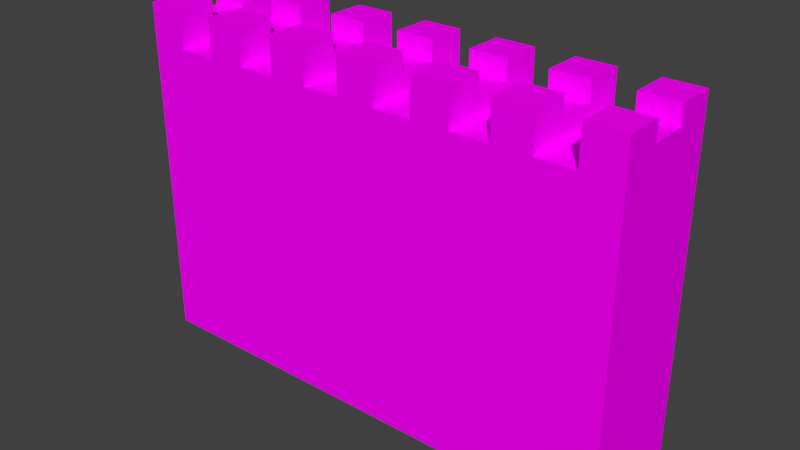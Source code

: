 # Source: Wall.blend  (saved by Blender 2.80.75; exported with 4.5.12 LTS)
import bpy
from mathutils import Matrix  # noqa: F401  (used for matrix-valued properties, if any)

bpy.ops.wm.read_factory_settings(use_empty=True)
scene = bpy.context.scene
scene.name = 'Scene'

# ---- images (referenced by path relative to the original .blend; pixels are not part of the script)
import os
ASSET_DIR = os.environ.get("B2B_ASSET_DIR", "")  # directory of the original .blend (textures are referenced by path, not embedded)
HERE = os.path.dirname(os.path.abspath(__file__))  # packed textures are extracted next to this script under _unpacked/

def load_image(name, relpath, width, height, colorspace="sRGB"):
    """Load a texture the original file referenced (path relative to the .blend, or extracted next to this script)."""
    p = next((c for c in (os.path.join(HERE, relpath), os.path.join(ASSET_DIR, relpath)) if relpath and os.path.exists(c)), "")
    if p:
        img = bpy.data.images.load(p, check_existing=True)
        img.name = name
    else:  # same state as the original file: an image datablock whose file is absent (Cycles renders it pink)
        img = bpy.data.images.new(name, width, height)
        img.source = "FILE"
        img.filepath = "//" + (relpath or name)
    img.colorspace_settings.name = colorspace
    return img
img_wall_png_001 = load_image('Wall.png.001', 'Wall.png', 1024, 1024, 'sRGB')

# ---- materials (node trees are filled in below, after node groups)
mat_palette_001 = bpy.data.materials.new('palette.001')
mat_palette_001.diffuse_color = (1.0, 1.0, 1.0, 1.0)
mat_palette_001.roughness = 1.0
mat_palette_001.specular_intensity = 0.0

# ---- material node trees
mat_palette_001.use_nodes = True; mat_palette_001.node_tree.nodes.clear()
_N = mat_palette_001.node_tree.nodes; _L = mat_palette_001.node_tree.links
n0 = _N.new('ShaderNodeOutputMaterial'); n0.name = 'Material Output'; n0.location = (300, 300)
n1 = _N.new('ShaderNodeBsdfPrincipled'); n1.name = 'Principled BSDF'; n1.location = (10, 300)
n1.distribution = 'GGX'
n1.subsurface_method = 'BURLEY'
n1.inputs[2].default_value = 1.0
n1.inputs[3].default_value = 1.45
n1.inputs[13].default_value = 0.0
n1.inputs[27].default_value = (0.0, 0.0, 0.0, 1.0)
n1.inputs[28].default_value = 1.0
n2 = _N.new('ShaderNodeTexImage'); n2.name = 'Image Texture'; n2.location = (-300, 600)
n2.image = img_wall_png_001
_L.new(n1.outputs[0], n0.inputs[0])
_L.new(n2.outputs[0], n1.inputs[0])
n0.is_active_output = True

# ---- world
world_world = bpy.data.worlds.new('World'); scene.world = world_world
world_world.color = (0.05088, 0.05088, 0.05088)
world_world.use_sun_shadow = False
world_world.sun_shadow_jitter_overblur = 0.0

# ---- meshes
me_wall_001 = bpy.data.meshes.new('Wall.001')
me_wall_001.from_pydata([(-1.3, 0.1, -0.2), (-1.3, 0.0, -0.3), (-1.3, 0.0, 0.3), (-1.3, 0.1, -0.3), (-1.3, 0.3, -0.2), (-1.3, 0.3, -0.3), (-1.3, 0.4, 8.941e-08), (-1.3, 0.4, -0.2), (-1.3, 0.5, 0.3), (-1.3, 0.5, 0.2), (-1.3, 0.5, 8.941e-08), (-1.3, 0.5, -0.2), (-1.3, 0.6, 0.3), (-1.3, 0.6, 0.2), (-1.3, 0.8, 0.1), (-1.3, 0.8, -0.1), (-1.3, 0.9, 0.1), (-1.3, 0.9, -0.1), (-1.3, 1.0, -0.1), (-1.3, 1.0, -0.3), (-1.3, 1.1, -0.1), (-1.3, 1.1, -0.3), (-1.3, 1.3, 8.941e-08), (-1.3, 1.3, -0.2), (-1.3, 1.4, 8.941e-08), (-1.3, 1.4, -0.2), (-1.3, 1.7, 0.1), (-1.3, 1.7, -0.1), (-1.3, 1.8, 0.3), (-1.3, 1.8, 0.1), (-1.3, 1.8, -0.1), (-1.3, 1.8, -0.3), (-0.9, 1.7, 0.1), (-0.9, 1.6, -0.3), (-0.9, 1.6, 0.3), (-0.9, 1.7, -0.1), (-0.9, 1.8, 0.3), (-0.9, 1.8, 0.1), (-0.9, 1.8, -0.1), (-0.9, 1.8, -0.3), (-0.5, 1.7, 0.1), (-0.5, 1.6, -0.3), (-0.5, 1.6, 0.3), (-0.5, 1.7, -0.1), (-0.5, 1.8, 0.3), (-0.5, 1.8, 0.1), (-0.5, 1.8, -0.1), (-0.5, 1.8, -0.3), (-0.1, 1.7, 0.1), (-0.1, 1.6, -0.3), (-0.1, 1.6, 0.3), (-0.1, 1.7, -0.1), (-0.1, 1.8, 0.3), (-0.1, 1.8, 0.1), (-0.1, 1.8, -0.1), (-0.1, 1.8, -0.3), (0.3, 1.7, 0.1), (0.3, 1.6, -0.3), (0.3, 1.6, 0.3), (0.3, 1.7, -0.1), (0.3, 1.8, 0.3), (0.3, 1.8, 0.1), (0.3, 1.8, -0.1), (0.3, 1.8, -0.3), (0.7, 1.7, 0.1), (0.7, 1.6, -0.3), (0.7, 1.6, 0.3), (0.7, 1.7, -0.1), (0.7, 1.8, 0.3), (0.7, 1.8, 0.1), (0.7, 1.8, -0.1), (0.7, 1.8, -0.3), (1.1, 1.7, 0.1), (1.1, 1.6, -0.3), (1.1, 1.6, 0.3), (1.1, 1.7, -0.1), (1.1, 1.8, 0.3), (1.1, 1.8, 0.1), (1.1, 1.8, -0.1), (1.1, 1.8, -0.3), (-1.1, 1.6, 0.3), (-1.1, 1.6, -0.3), (-1.1, 1.7, 0.1), (-1.1, 1.7, -0.1), (-1.1, 1.8, 0.3), (-1.1, 1.8, 0.1), (-1.1, 1.8, -0.1), (-1.1, 1.8, -0.3), (-0.7, 1.6, 0.3), (-0.7, 1.6, -0.3), (-0.7, 1.7, 0.1), (-0.7, 1.7, -0.1), (-0.7, 1.8, 0.3), (-0.7, 1.8, 0.1), (-0.7, 1.8, -0.1), (-0.7, 1.8, -0.3), (-0.3, 1.6, 0.3), (-0.3, 1.6, -0.3), (-0.3, 1.7, 0.1), (-0.3, 1.7, -0.1), (-0.3, 1.8, 0.3), (-0.3, 1.8, 0.1), (-0.3, 1.8, -0.1), (-0.3, 1.8, -0.3), (0.1, 1.6, 0.3), (0.1, 1.6, -0.3), (0.1, 1.7, 0.1), (0.1, 1.7, -0.1), (0.1, 1.8, 0.3), (0.1, 1.8, 0.1), (0.1, 1.8, -0.1), (0.1, 1.8, -0.3), (0.5, 1.6, 0.3), (0.5, 1.6, -0.3), (0.5, 1.7, 0.1), (0.5, 1.7, -0.1), (0.5, 1.8, 0.3), (0.5, 1.8, 0.1), (0.5, 1.8, -0.1), (0.5, 1.8, -0.3), (0.9, 1.6, 0.3), (0.9, 1.6, -0.3), (0.9, 1.7, 0.1), (0.9, 1.7, -0.1), (0.9, 1.8, 0.3), (0.9, 1.8, 0.1), (0.9, 1.8, -0.1), (0.9, 1.8, -0.3), (1.3, 0.0, 0.3), (1.3, 0.0, -0.3), (1.3, 0.1, 8.941e-08), (1.3, 0.1, -0.2), (1.3, 0.2, 8.941e-08), (1.3, 0.2, -0.2), (1.3, 0.4, 0.2), (1.3, 0.4, 8.941e-08), (1.3, 0.5, 0.2), (1.3, 0.5, 8.941e-08), (1.3, 0.6, -0.2), (1.3, 0.6, -0.3), (1.3, 0.8, -0.2), (1.3, 0.8, -0.3), (1.3, 1.1, 8.941e-08), (1.3, 1.1, -0.2), (1.3, 1.2, 8.941e-08), (1.3, 1.2, -0.2), (1.3, 1.3, 0.2), (1.3, 1.3, 8.941e-08), (1.3, 1.4, 0.2), (1.3, 1.4, 8.941e-08), (1.3, 1.7, 0.1), (1.3, 1.7, -0.1), (1.3, 1.8, 0.3), (1.3, 1.8, 0.1), (1.3, 1.8, -0.1), (1.3, 1.8, -0.3), (-1.1, 0.5, 0.3), (-1.3, 0.5, 0.3), (-1.3, 0.0, 0.3), (-1.3, 0.6, 0.3), (-1.1, 0.6, 0.3), (-1.3, 1.8, 0.3), (-1.1, 1.4, 0.3), (-1.1, 1.5, 0.3), (-1.1, 1.6, 0.3), (-1.1, 1.8, 0.3), (-1.0, 0.7, 0.3), (-1.0, 0.8, 0.3), (-0.9, 1.4, 0.3), (-0.9, 1.5, 0.3), (-0.9, 1.6, 0.3), (-0.8, 0.7, 0.3), (-0.8, 0.8, 0.3), (-0.9, 1.8, 0.3), (-0.7, 1.6, 0.3), (-0.7, 1.8, 0.3), (-0.6, 1.0, 0.3), (-0.6, 1.1, 0.3), (-0.5, 1.6, 0.3), (-0.4, 0.6, 0.3), (-0.4, 0.7, 0.3), (-0.4, 1.0, 0.3), (-0.4, 1.1, 0.3), (-0.5, 1.8, 0.3), (-0.3, 1.6, 0.3), (-0.3, 1.8, 0.3), (-0.2, 0.2, 0.3), (-0.2, 0.3, 0.3), (-0.2, 0.6, 0.3), (-0.2, 0.7, 0.3), (-0.1, 1.2, 0.3), (-0.1, 1.3, 0.3), (-0.1, 1.6, 0.3), (0.0, 0.2, 0.3), (0.0, 0.3, 0.3), (0.0, 0.8, 0.3), (0.0, 0.9, 0.3), (0.1, 1.2, 0.3), (0.1, 1.3, 0.3), (-0.1, 1.8, 0.3), (0.1, 1.6, 0.3), (0.1, 1.8, 0.3), (0.2, 0.8, 0.3), (0.2, 0.9, 0.3), (0.3, 0.5, 0.3), (0.3, 0.6, 0.3), (0.3, 1.6, 0.3), (0.4, 1.2, 0.3), (0.3, 1.8, 0.3), (0.4, 1.3, 0.3), (0.5, 0.5, 0.3), (0.5, 0.6, 0.3), (0.5, 1.6, 0.3), (0.5, 1.8, 0.3), (0.6, 1.2, 0.3), (0.6, 1.3, 0.3), (0.7, 0.8, 0.3), (0.7, 0.9, 0.3), (0.7, 1.6, 0.3), (0.9, 0.3, 0.3), (0.9, 0.4, 0.3), (0.9, 0.8, 0.3), (0.9, 0.9, 0.3), (0.7, 1.8, 0.3), (0.9, 1.6, 0.3), (0.9, 1.8, 0.3), (1.1, 0.3, 0.3), (1.1, 0.4, 0.3), (1.1, 1.6, 0.3), (1.3, 0.0, 0.3), (1.1, 1.8, 0.3), (1.3, 1.8, 0.3), (-1.1, 1.7, -0.1), (-1.3, 1.8, -0.1), (-1.3, 1.7, -0.1), (-1.1, 1.8, -0.1), (-0.7, 1.7, -0.1), (-0.9, 1.8, -0.1), (-0.9, 1.7, -0.1), (-0.7, 1.8, -0.1), (-0.3, 1.7, -0.1), (-0.5, 1.8, -0.1), (-0.5, 1.7, -0.1), (-0.3, 1.8, -0.1), (0.1, 1.7, -0.1), (-0.1, 1.8, -0.1), (-0.1, 1.7, -0.1), (0.1, 1.8, -0.1), (0.5, 1.7, -0.1), (0.3, 1.8, -0.1), (0.3, 1.7, -0.1), (0.5, 1.8, -0.1), (0.9, 1.7, -0.1), (0.7, 1.8, -0.1), (0.7, 1.7, -0.1), (0.9, 1.8, -0.1), (1.3, 1.7, -0.1), (1.1, 1.8, -0.1), (1.1, 1.7, -0.1), (1.3, 1.8, -0.1), (-1.3, 1.7, 0.1), (-1.3, 1.8, 0.1), (-1.1, 1.7, 0.1), (-1.1, 1.8, 0.1), (-0.9, 1.7, 0.1), (-0.9, 1.8, 0.1), (-0.7, 1.7, 0.1), (-0.7, 1.8, 0.1), (-0.5, 1.7, 0.1), (-0.5, 1.8, 0.1), (-0.3, 1.7, 0.1), (-0.3, 1.8, 0.1), (-0.1, 1.7, 0.1), (-0.1, 1.8, 0.1), (0.1, 1.7, 0.1), (0.1, 1.8, 0.1), (0.3, 1.7, 0.1), (0.3, 1.8, 0.1), (0.5, 1.7, 0.1), (0.5, 1.8, 0.1), (0.7, 1.7, 0.1), (0.7, 1.8, 0.1), (0.9, 1.7, 0.1), (0.9, 1.8, 0.1), (1.1, 1.7, 0.1), (1.1, 1.8, 0.1), (1.3, 1.7, 0.1), (1.3, 1.8, 0.1), (-1.3, 0.0, -0.3), (-1.3, 0.1, -0.3), (-1.2, 0.1, -0.3), (-1.3, 0.3, -0.3), (-1.3, 1.0, -0.3), (-1.2, 0.3, -0.3), (-1.3, 1.1, -0.3), (-1.2, 1.0, -0.3), (-1.3, 1.8, -0.3), (-1.2, 1.1, -0.3), (-1.1, 1.6, -0.3), (-1.1, 1.8, -0.3), (-1.0, 1.1, -0.3), (-1.0, 1.2, -0.3), (-0.9, 1.6, -0.3), (-0.8, 1.1, -0.3), (-0.9, 1.8, -0.3), (-0.8, 1.2, -0.3), (-0.7, 0.6, -0.3), (-0.7, 0.7, -0.3), (-0.7, 1.6, -0.3), (-0.7, 1.8, -0.3), (-0.6, 0.2, -0.3), (-0.6, 0.3, -0.3), (-0.5, 0.6, -0.3), (-0.5, 0.7, -0.3), (-0.5, 1.6, -0.3), (-0.4, 0.2, -0.3), (-0.5, 1.8, -0.3), (-0.4, 0.3, -0.3), (-0.4, 1.3, -0.3), (-0.4, 1.4, -0.3), (-0.3, 1.6, -0.3), (-0.3, 1.8, -0.3), (-0.2, 0.9, -0.3), (-0.2, 1.0, -0.3), (-0.2, 1.3, -0.3), (-0.2, 1.4, -0.3), (-0.1, 1.6, -0.3), (0.0, 0.4, -0.3), (0.0, 0.5, -0.3), (0.0, 0.9, -0.3), (-0.1, 1.8, -0.3), (0.0, 1.0, -0.3), (0.1, 1.6, -0.3), (0.1, 1.8, -0.3), (0.2, 0.4, -0.3), (0.2, 0.5, -0.3), (0.2, 0.8, -0.3), (0.2, 0.9, -0.3), (0.3, 1.6, -0.3), (0.4, 0.8, -0.3), (0.3, 1.8, -0.3), (0.4, 0.9, -0.3), (0.4, 1.2, -0.3), (0.4, 1.3, -0.3), (0.5, 1.6, -0.3), (0.5, 1.8, -0.3), (0.6, 0.5, -0.3), (0.6, 0.6, -0.3), (0.6, 1.2, -0.3), (0.6, 1.3, -0.3), (0.7, 1.6, -0.3), (0.8, 0.5, -0.3), (0.7, 1.8, -0.3), (0.8, 0.6, -0.3), (0.9, 0.9, -0.3), (0.9, 1.0, -0.3), (0.9, 1.6, -0.3), (0.9, 1.8, -0.3), (1.1, 0.9, -0.3), (1.1, 1.0, -0.3), (1.1, 1.6, -0.3), (1.2, 0.6, -0.3), (1.1, 1.8, -0.3), (1.2, 0.8, -0.3), (1.3, 0.0, -0.3), (1.3, 0.6, -0.3), (1.3, 0.8, -0.3), (1.3, 1.8, -0.3), (-1.3, 0.0, -0.3), (1.3, 0.0, 0.3), (-1.3, 0.0, 0.3), (1.3, 0.0, -0.3), (-1.1, 1.6, 0.3), (-0.9, 1.6, 0.3), (-1.1, 1.6, -0.3), (-0.9, 1.6, -0.3), (-0.7, 1.6, 0.3), (-0.5, 1.6, 0.3), (-0.7, 1.6, -0.3), (-0.5, 1.6, -0.3), (-0.3, 1.6, 0.3), (-0.1, 1.6, 0.3), (-0.3, 1.6, -0.3), (-0.1, 1.6, -0.3), (0.1, 1.6, 0.3), (0.3, 1.6, 0.3), (0.1, 1.6, -0.3), (0.3, 1.6, -0.3), (0.5, 1.6, 0.3), (0.7, 1.6, 0.3), (0.5, 1.6, -0.3), (0.7, 1.6, -0.3), (0.9, 1.6, 0.3), (1.1, 1.6, 0.3), (0.9, 1.6, -0.3), (1.1, 1.6, -0.3), (-1.3, 1.7, 0.1), (-1.1, 1.7, 0.1), (-1.3, 1.7, -0.1), (-1.1, 1.7, -0.1), (-0.9, 1.7, 0.1), (-0.7, 1.7, 0.1), (-0.9, 1.7, -0.1), (-0.7, 1.7, -0.1), (-0.5, 1.7, 0.1), (-0.3, 1.7, 0.1), (-0.5, 1.7, -0.1), (-0.3, 1.7, -0.1), (-0.1, 1.7, 0.1), (0.1, 1.7, 0.1), (-0.1, 1.7, -0.1), (0.1, 1.7, -0.1), (0.3, 1.7, 0.1), (0.5, 1.7, 0.1), (0.3, 1.7, -0.1), (0.5, 1.7, -0.1), (0.7, 1.7, 0.1), (0.9, 1.7, 0.1), (0.7, 1.7, -0.1), (0.9, 1.7, -0.1), (1.1, 1.7, 0.1), (1.3, 1.7, 0.1), (1.1, 1.7, -0.1), (1.3, 1.7, -0.1), (-1.3, 1.8, 0.3), (-1.1, 1.8, 0.3), (-1.3, 1.8, 0.1), (-1.1, 1.8, 0.1), (-0.9, 1.8, 0.3), (-0.7, 1.8, 0.3), (-0.9, 1.8, 0.1), (-0.7, 1.8, 0.1), (-0.5, 1.8, 0.3), (-0.3, 1.8, 0.3), (-0.5, 1.8, 0.1), (-0.3, 1.8, 0.1), (-0.1, 1.8, 0.3), (0.1, 1.8, 0.3), (-0.1, 1.8, 0.1), (0.1, 1.8, 0.1), (0.3, 1.8, 0.3), (0.5, 1.8, 0.3), (0.3, 1.8, 0.1), (0.5, 1.8, 0.1), (0.7, 1.8, 0.3), (0.9, 1.8, 0.3), (0.7, 1.8, 0.1), (0.9, 1.8, 0.1), (1.1, 1.8, 0.3), (1.3, 1.8, 0.3), (1.1, 1.8, 0.1), (1.3, 1.8, 0.1), (-1.3, 1.8, -0.1), (-1.1, 1.8, -0.1), (-1.3, 1.8, -0.3), (-1.1, 1.8, -0.3), (-0.9, 1.8, -0.1), (-0.7, 1.8, -0.1), (-0.9, 1.8, -0.3), (-0.7, 1.8, -0.3), (-0.5, 1.8, -0.1), (-0.3, 1.8, -0.1), (-0.5, 1.8, -0.3), (-0.3, 1.8, -0.3), (-0.1, 1.8, -0.1), (0.1, 1.8, -0.1), (-0.1, 1.8, -0.3), (0.1, 1.8, -0.3), (0.3, 1.8, -0.1), (0.5, 1.8, -0.1), (0.3, 1.8, -0.3), (0.5, 1.8, -0.3), (0.7, 1.8, -0.1), (0.9, 1.8, -0.1), (0.7, 1.8, -0.3), (0.9, 1.8, -0.3), (1.1, 1.8, -0.1), (1.3, 1.8, -0.1), (1.1, 1.8, -0.3), (1.3, 1.8, -0.3)], [], [(0, 1, 2), (3, 1, 0), (4, 0, 2), (4, 3, 0), (5, 3, 4), (6, 4, 2), (6, 5, 4), (7, 5, 6), (8, 6, 2), (9, 6, 8), (10, 7, 6), (10, 6, 9), (11, 5, 7), (11, 7, 10), (12, 9, 8), (13, 10, 9), (13, 9, 12), (13, 11, 10), (14, 13, 12), (14, 11, 13), (15, 11, 14), (16, 14, 12), (16, 15, 14), (17, 11, 15), (17, 15, 16), (18, 17, 16), (18, 11, 17), (19, 5, 11), (19, 11, 18), (20, 18, 16), (20, 19, 18), (21, 19, 20), (22, 20, 16), (22, 21, 20), (23, 21, 22), (24, 22, 16), (24, 23, 22), (25, 21, 23), (25, 23, 24), (26, 16, 12), (26, 24, 16), (26, 25, 24), (27, 25, 26), (28, 26, 12), (29, 26, 28), (30, 25, 27), (31, 21, 25), (31, 25, 30), (32, 33, 34), (35, 33, 32), (36, 32, 34), (37, 32, 36), (38, 33, 35), (39, 33, 38), (40, 41, 42), (43, 41, 40), (44, 40, 42), (45, 40, 44), (46, 41, 43), (47, 41, 46), (48, 49, 50), (51, 49, 48), (52, 48, 50), (53, 48, 52), (54, 49, 51), (55, 49, 54), (56, 57, 58), (59, 57, 56), (60, 56, 58), (61, 56, 60), (62, 57, 59), (63, 57, 62), (64, 65, 66), (67, 65, 64), (68, 64, 66), (69, 64, 68), (70, 65, 67), (71, 65, 70), (72, 73, 74), (75, 73, 72), (76, 72, 74), (77, 72, 76), (78, 73, 75), (79, 73, 78), (80, 81, 82), (82, 81, 83), (80, 82, 84), (84, 82, 85), (83, 81, 86), (86, 81, 87), (88, 89, 90), (90, 89, 91), (88, 90, 92), (92, 90, 93), (91, 89, 94), (94, 89, 95), (96, 97, 98), (98, 97, 99), (96, 98, 100), (100, 98, 101), (99, 97, 102), (102, 97, 103), (104, 105, 106), (106, 105, 107), (104, 106, 108), (108, 106, 109), (107, 105, 110), (110, 105, 111), (112, 113, 114), (114, 113, 115), (112, 114, 116), (116, 114, 117), (115, 113, 118), (118, 113, 119), (120, 121, 122), (122, 121, 123), (120, 122, 124), (124, 122, 125), (123, 121, 126), (126, 121, 127), (128, 129, 130), (130, 129, 131), (128, 130, 132), (130, 131, 132), (131, 129, 133), (132, 131, 133), (128, 132, 134), (132, 133, 134), (134, 133, 135), (128, 134, 136), (134, 135, 136), (135, 133, 137), (136, 135, 137), (133, 129, 138), (137, 133, 138), (136, 137, 138), (138, 129, 139), (136, 138, 140), (138, 139, 140), (140, 139, 141), (136, 140, 142), (140, 141, 142), (142, 141, 143), (136, 142, 144), (142, 143, 144), (143, 141, 145), (144, 143, 145), (128, 136, 146), (136, 144, 146), (144, 145, 146), (146, 145, 147), (128, 146, 148), (146, 147, 148), (147, 145, 149), (148, 147, 149), (148, 149, 150), (149, 145, 151), (150, 149, 151), (128, 148, 152), (148, 150, 152), (152, 150, 153), (151, 145, 154), (145, 141, 155), (154, 145, 155), (156, 157, 158), (156, 159, 157), (160, 161, 159), (160, 159, 156), (162, 161, 160), (163, 161, 162), (164, 161, 163), (165, 161, 164), (166, 160, 156), (166, 162, 160), (167, 162, 166), (168, 163, 162), (168, 162, 167), (169, 164, 163), (169, 163, 168), (170, 164, 169), (171, 167, 166), (171, 166, 156), (172, 168, 167), (172, 167, 171), (172, 173, 170), (172, 169, 168), (172, 170, 169), (174, 172, 171), (174, 173, 172), (175, 173, 174), (176, 174, 171), (177, 174, 176), (178, 174, 177), (179, 171, 156), (179, 176, 171), (180, 176, 179), (181, 177, 176), (181, 176, 180), (182, 183, 178), (182, 177, 181), (182, 178, 177), (184, 181, 180), (184, 183, 182), (184, 182, 181), (185, 183, 184), (186, 156, 158), (186, 179, 156), (187, 179, 186), (188, 180, 179), (188, 179, 187), (189, 184, 180), (189, 180, 188), (190, 188, 187), (190, 184, 189), (190, 189, 188), (191, 184, 190), (192, 184, 191), (193, 187, 186), (193, 186, 158), (194, 190, 187), (194, 187, 193), (195, 190, 194), (196, 190, 195), (197, 191, 190), (197, 190, 196), (198, 199, 192), (198, 191, 197), (198, 192, 191), (200, 199, 198), (201, 199, 200), (202, 195, 194), (202, 196, 195), (202, 194, 193), (203, 197, 196), (203, 196, 202), (203, 200, 198), (203, 198, 197), (204, 202, 193), (204, 203, 202), (205, 203, 204), (206, 200, 203), (206, 203, 205), (207, 206, 205), (207, 208, 206), (209, 208, 207), (210, 205, 204), (210, 204, 193), (211, 207, 205), (211, 205, 210), (212, 208, 209), (213, 208, 212), (214, 207, 211), (214, 209, 207), (214, 211, 210), (215, 212, 209), (215, 209, 214), (216, 214, 210), (216, 215, 214), (217, 215, 216), (218, 212, 215), (218, 215, 217), (219, 210, 193), (219, 216, 210), (220, 216, 219), (221, 217, 216), (221, 216, 220), (222, 223, 218), (222, 217, 221), (222, 218, 217), (224, 223, 222), (225, 223, 224), (226, 220, 219), (226, 219, 193), (227, 221, 220), (227, 220, 226), (227, 224, 222), (227, 222, 221), (228, 224, 227), (229, 193, 158), (229, 230, 228), (229, 228, 227), (229, 227, 226), (229, 226, 193), (231, 230, 229), (232, 233, 234), (235, 233, 232), (236, 237, 238), (239, 237, 236), (240, 241, 242), (243, 241, 240), (244, 245, 246), (247, 245, 244), (248, 249, 250), (251, 249, 248), (252, 253, 254), (255, 253, 252), (256, 257, 258), (259, 257, 256), (260, 261, 262), (262, 261, 263), (264, 265, 266), (266, 265, 267), (268, 269, 270), (270, 269, 271), (272, 273, 274), (274, 273, 275), (276, 277, 278), (278, 277, 279), (280, 281, 282), (282, 281, 283), (284, 285, 286), (286, 285, 287), (288, 289, 290), (289, 291, 290), (291, 292, 293), (290, 291, 293), (292, 294, 295), (293, 292, 295), (294, 296, 297), (295, 294, 297), (293, 295, 298), (297, 296, 298), (295, 297, 298), (290, 293, 298), (298, 296, 299), (290, 298, 300), (300, 298, 301), (301, 298, 302), (290, 300, 303), (300, 301, 303), (302, 304, 305), (303, 301, 305), (301, 302, 305), (290, 303, 306), (303, 305, 306), (306, 305, 307), (305, 304, 308), (307, 305, 308), (308, 304, 309), (290, 306, 310), (310, 306, 311), (306, 307, 312), (311, 306, 312), (307, 308, 313), (312, 307, 313), (313, 308, 314), (310, 311, 315), (290, 310, 315), (314, 316, 317), (315, 311, 317), (311, 312, 317), (312, 313, 317), (313, 314, 317), (317, 316, 318), (318, 316, 319), (319, 316, 320), (320, 316, 321), (315, 317, 322), (317, 318, 322), (322, 318, 323), (318, 319, 324), (323, 318, 324), (319, 320, 325), (324, 319, 325), (323, 324, 326), (325, 320, 326), (324, 325, 326), (315, 322, 327), (327, 322, 328), (322, 323, 329), (328, 322, 329), (326, 330, 331), (329, 323, 331), (323, 326, 331), (328, 329, 332), (331, 330, 332), (329, 331, 332), (332, 330, 333), (315, 327, 334), (327, 328, 334), (328, 332, 335), (334, 328, 335), (335, 332, 336), (336, 332, 337), (337, 332, 338), (334, 335, 339), (335, 336, 339), (336, 337, 339), (338, 340, 341), (339, 337, 341), (337, 338, 341), (341, 340, 342), (342, 340, 343), (343, 340, 344), (344, 340, 345), (334, 339, 346), (339, 341, 346), (341, 342, 346), (346, 342, 347), (342, 343, 348), (347, 342, 348), (343, 344, 349), (348, 343, 349), (347, 348, 350), (349, 344, 350), (348, 349, 350), (334, 346, 351), (346, 347, 351), (350, 352, 353), (351, 347, 353), (347, 350, 353), (351, 353, 354), (353, 352, 354), (354, 352, 355), (355, 352, 356), (356, 352, 357), (351, 354, 358), (354, 355, 358), (355, 356, 359), (358, 355, 359), (359, 356, 360), (351, 358, 361), (360, 362, 361), (359, 360, 361), (358, 359, 361), (361, 362, 363), (288, 290, 364), (290, 315, 364), (315, 334, 364), (351, 361, 364), (334, 351, 364), (361, 363, 365), (364, 361, 365), (363, 362, 366), (365, 363, 366), (366, 362, 367), (368, 369, 370), (371, 369, 368), (372, 373, 374), (374, 373, 375), (376, 377, 378), (378, 377, 379), (380, 381, 382), (382, 381, 383), (384, 385, 386), (386, 385, 387), (388, 389, 390), (390, 389, 391), (392, 393, 394), (394, 393, 395), (396, 397, 398), (398, 397, 399), (400, 401, 402), (402, 401, 403), (404, 405, 406), (406, 405, 407), (408, 409, 410), (410, 409, 411), (412, 413, 414), (414, 413, 415), (416, 417, 418), (418, 417, 419), (420, 421, 422), (422, 421, 423), (424, 425, 426), (426, 425, 427), (428, 429, 430), (430, 429, 431), (432, 433, 434), (434, 433, 435), (436, 437, 438), (438, 437, 439), (440, 441, 442), (442, 441, 443), (444, 445, 446), (446, 445, 447), (448, 449, 450), (450, 449, 451), (452, 453, 454), (454, 453, 455), (456, 457, 458), (458, 457, 459), (460, 461, 462), (462, 461, 463), (464, 465, 466), (466, 465, 467), (468, 469, 470), (470, 469, 471), (472, 473, 474), (474, 473, 475), (476, 477, 478), (478, 477, 479)])
me_wall_001.polygons.foreach_set('use_smooth', [True] * 492)
_uv = me_wall_001.uv_layers.new(name='UVMap')
_uv.uv.foreach_set('vector', [0.9707, 0.5, 0.9707, 0.5, 0.9707, 0.5, 0.9707, 0.5, 0.9707, 0.5, 0.9707, 0.5, 0.9707, 0.5, 0.9707, 0.5, 0.9707, 0.5, 0.9785, 0.5, 0.9785, 0.5, 0.9785, 0.5, 0.9785, 0.5, 0.9785, 0.5, 0.9785, 0.5, 0.9707, 0.5, 0.9707, 0.5, 0.9707, 0.5, 0.9707, 0.5, 0.9707, 0.5, 0.9707, 0.5, 0.9707, 0.5, 0.9707, 0.5, 0.9707, 0.5, 0.9707, 0.5, 0.9707, 0.5, 0.9707, 0.5, 0.9707, 0.5, 0.9707, 0.5, 0.9707, 0.5, 0.9785, 0.5, 0.9785, 0.5, 0.9785, 0.5, 0.9707, 0.5, 0.9707, 0.5, 0.9707, 0.5, 0.9707, 0.5, 0.9707, 0.5, 0.9707, 0.5, 0.9785, 0.5, 0.9785, 0.5, 0.9785, 0.5, 0.9785, 0.5, 0.9785, 0.5, 0.9785, 0.5, 0.9707, 0.5, 0.9707, 0.5, 0.9707, 0.5, 0.9785, 0.5, 0.9785, 0.5, 0.9785, 0.5, 0.9707, 0.5, 0.9707, 0.5, 0.9707, 0.5, 0.9707, 0.5, 0.9707, 0.5, 0.9707, 0.5, 0.9707, 0.5, 0.9707, 0.5, 0.9707, 0.5, 0.9707, 0.5, 0.9707, 0.5, 0.9707, 0.5, 0.9707, 0.5, 0.9707, 0.5, 0.9707, 0.5, 0.9785, 0.5, 0.9785, 0.5, 0.9785, 0.5, 0.9707, 0.5, 0.9707, 0.5, 0.9707, 0.5, 0.9785, 0.5, 0.9785, 0.5, 0.9785, 0.5, 0.9707, 0.5, 0.9707, 0.5, 0.9707, 0.5, 0.9707, 0.5, 0.9707, 0.5, 0.9707, 0.5, 0.9707, 0.5, 0.9707, 0.5, 0.9707, 0.5, 0.9707, 0.5, 0.9707, 0.5, 0.9707, 0.5, 0.9707, 0.5, 0.9707, 0.5, 0.9707, 0.5, 0.9785, 0.5, 0.9785, 0.5, 0.9785, 0.5, 0.9785, 0.5, 0.9785, 0.5, 0.9785, 0.5, 0.9707, 0.5, 0.9707, 0.5, 0.9707, 0.5, 0.9707, 0.5, 0.9707, 0.5, 0.9707, 0.5, 0.9707, 0.5, 0.9707, 0.5, 0.9707, 0.5, 0.9707, 0.5, 0.9707, 0.5, 0.9707, 0.5, 0.9785, 0.5, 0.9785, 0.5, 0.9785, 0.5, 0.9707, 0.5, 0.9707, 0.5, 0.9707, 0.5, 0.9785, 0.5, 0.9785, 0.5, 0.9785, 0.5, 0.9707, 0.5, 0.9707, 0.5, 0.9707, 0.5, 0.9707, 0.5, 0.9707, 0.5, 0.9707, 0.5, 0.9707, 0.5, 0.9707, 0.5, 0.9707, 0.5, 0.9707, 0.5, 0.9707, 0.5, 0.9707, 0.5, 0.9707, 0.5, 0.9707, 0.5, 0.9707, 0.5, 0.9707, 0.5, 0.9707, 0.5, 0.9707, 0.5, 0.9707, 0.5, 0.9707, 0.5, 0.9707, 0.5, 0.9707, 0.5, 0.9707, 0.5, 0.9707, 0.5, 0.9707, 0.5, 0.9707, 0.5, 0.9707, 0.5, 0.9707, 0.5, 0.9707, 0.5, 0.9707, 0.5, 0.9707, 0.5, 0.9707, 0.5, 0.9707, 0.5, 0.9707, 0.5, 0.9707, 0.5, 0.9707, 0.5, 0.9707, 0.5, 0.9707, 0.5, 0.9707, 0.5, 0.9707, 0.5, 0.9707, 0.5, 0.9707, 0.5, 0.9707, 0.5, 0.9707, 0.5, 0.9707, 0.5, 0.9707, 0.5, 0.9707, 0.5, 0.9707, 0.5, 0.9707, 0.5, 0.9707, 0.5, 0.9707, 0.5, 0.9707, 0.5, 0.9707, 0.5, 0.9707, 0.5, 0.9707, 0.5, 0.9707, 0.5, 0.9707, 0.5, 0.9707, 0.5, 0.9707, 0.5, 0.9707, 0.5, 0.9707, 0.5, 0.9707, 0.5, 0.9707, 0.5, 0.9707, 0.5, 0.9707, 0.5, 0.9707, 0.5, 0.9707, 0.5, 0.9707, 0.5, 0.9707, 0.5, 0.9707, 0.5, 0.9707, 0.5, 0.9707, 0.5, 0.9707, 0.5, 0.9707, 0.5, 0.9707, 0.5, 0.9707, 0.5, 0.9707, 0.5, 0.9707, 0.5, 0.9707, 0.5, 0.9707, 0.5, 0.9707, 0.5, 0.9707, 0.5, 0.9707, 0.5, 0.9707, 0.5, 0.9707, 0.5, 0.9707, 0.5, 0.9707, 0.5, 0.9707, 0.5, 0.9707, 0.5, 0.9707, 0.5, 0.9707, 0.5, 0.9707, 0.5, 0.9707, 0.5, 0.9707, 0.5, 0.9707, 0.5, 0.9707, 0.5, 0.9707, 0.5, 0.9707, 0.5, 0.9707, 0.5, 0.9707, 0.5, 0.9707, 0.5, 0.9707, 0.5, 0.9707, 0.5, 0.9707, 0.5, 0.9707, 0.5, 0.9707, 0.5, 0.9707, 0.5, 0.9707, 0.5, 0.9707, 0.5, 0.9707, 0.5, 0.9707, 0.5, 0.9707, 0.5, 0.9707, 0.5, 0.9707, 0.5, 0.9707, 0.5, 0.9707, 0.5, 0.9707, 0.5, 0.9707, 0.5, 0.9707, 0.5, 0.9707, 0.5, 0.9707, 0.5, 0.9707, 0.5, 0.9707, 0.5, 0.9707, 0.5, 0.9707, 0.5, 0.9707, 0.5, 0.9707, 0.5, 0.9707, 0.5, 0.9707, 0.5, 0.9707, 0.5, 0.9707, 0.5, 0.9707, 0.5, 0.9707, 0.5, 0.9707, 0.5, 0.9707, 0.5, 0.9707, 0.5, 0.9707, 0.5, 0.9707, 0.5, 0.9707, 0.5, 0.9707, 0.5, 0.9707, 0.5, 0.9707, 0.5, 0.9707, 0.5, 0.9707, 0.5, 0.9707, 0.5, 0.9707, 0.5, 0.9707, 0.5, 0.9707, 0.5, 0.9707, 0.5, 0.9707, 0.5, 0.9707, 0.5, 0.9707, 0.5, 0.9707, 0.5, 0.9707, 0.5, 0.9707, 0.5, 0.9707, 0.5, 0.9707, 0.5, 0.9707, 0.5, 0.9707, 0.5, 0.9707, 0.5, 0.9707, 0.5, 0.9707, 0.5, 0.9707, 0.5, 0.9707, 0.5, 0.9707, 0.5, 0.9707, 0.5, 0.9707, 0.5, 0.9707, 0.5, 0.9707, 0.5, 0.9707, 0.5, 0.9707, 0.5, 0.9707, 0.5, 0.9707, 0.5, 0.9707, 0.5, 0.9707, 0.5, 0.9707, 0.5, 0.9707, 0.5, 0.9707, 0.5, 0.9707, 0.5, 0.9707, 0.5, 0.9707, 0.5, 0.9707, 0.5, 0.9707, 0.5, 0.9707, 0.5, 0.9707, 0.5, 0.9707, 0.5, 0.9707, 0.5, 0.9707, 0.5, 0.9707, 0.5, 0.9707, 0.5, 0.9707, 0.5, 0.9707, 0.5, 0.9707, 0.5, 0.9707, 0.5, 0.9707, 0.5, 0.9707, 0.5, 0.9707, 0.5, 0.9707, 0.5, 0.9707, 0.5, 0.9707, 0.5, 0.9707, 0.5, 0.9707, 0.5, 0.9707, 0.5, 0.9707, 0.5, 0.9707, 0.5, 0.9707, 0.5, 0.9707, 0.5, 0.9707, 0.5, 0.9707, 0.5, 0.9707, 0.5, 0.9707, 0.5, 0.9707, 0.5, 0.9707, 0.5, 0.9707, 0.5, 0.9707, 0.5, 0.9707, 0.5, 0.9707, 0.5, 0.9707, 0.5, 0.9707, 0.5, 0.9707, 0.5, 0.9707, 0.5, 0.9707, 0.5, 0.9707, 0.5, 0.9707, 0.5, 0.9707, 0.5, 0.9707, 0.5, 0.9707, 0.5, 0.9707, 0.5, 0.9707, 0.5, 0.9707, 0.5, 0.9707, 0.5, 0.9707, 0.5, 0.9707, 0.5, 0.9707, 0.5, 0.9707, 0.5, 0.9707, 0.5, 0.9707, 0.5, 0.9707, 0.5, 0.9707, 0.5, 0.9707, 0.5, 0.9707, 0.5, 0.9707, 0.5, 0.9707, 0.5, 0.9707, 0.5, 0.9707, 0.5, 0.9707, 0.5, 0.9707, 0.5, 0.9707, 0.5, 0.9707, 0.5, 0.9707, 0.5, 0.9707, 0.5, 0.9707, 0.5, 0.9785, 0.5, 0.9785, 0.5, 0.9785, 0.5, 0.9707, 0.5, 0.9707, 0.5, 0.9707, 0.5, 0.9785, 0.5, 0.9785, 0.5, 0.9785, 0.5, 0.9707, 0.5, 0.9707, 0.5, 0.9707, 0.5, 0.9707, 0.5, 0.9707, 0.5, 0.9707, 0.5, 0.9707, 0.5, 0.9707, 0.5, 0.9707, 0.5, 0.9707, 0.5, 0.9707, 0.5, 0.9707, 0.5, 0.9785, 0.5, 0.9785, 0.5, 0.9785, 0.5, 0.9707, 0.5, 0.9707, 0.5, 0.9707, 0.5, 0.9785, 0.5, 0.9785, 0.5, 0.9785, 0.5, 0.9707, 0.5, 0.9707, 0.5, 0.9707, 0.5, 0.9707, 0.5, 0.9707, 0.5, 0.9707, 0.5, 0.9707, 0.5, 0.9707, 0.5, 0.9707, 0.5, 0.9707, 0.5, 0.9707, 0.5, 0.9707, 0.5, 0.9707, 0.5, 0.9707, 0.5, 0.9707, 0.5, 0.9785, 0.5, 0.9785, 0.5, 0.9785, 0.5, 0.9785, 0.5, 0.9785, 0.5, 0.9785, 0.5, 0.9707, 0.5, 0.9707, 0.5, 0.9707, 0.5, 0.9707, 0.5, 0.9707, 0.5, 0.9707, 0.5, 0.9707, 0.5, 0.9707, 0.5, 0.9707, 0.5, 0.9707, 0.5, 0.9707, 0.5, 0.9707, 0.5, 0.9785, 0.5, 0.9785, 0.5, 0.9785, 0.5, 0.9707, 0.5, 0.9707, 0.5, 0.9707, 0.5, 0.9785, 0.5, 0.9785, 0.5, 0.9785, 0.5, 0.9707, 0.5, 0.9707, 0.5, 0.9707, 0.5, 0.9707, 0.5, 0.9707, 0.5, 0.9707, 0.5, 0.9707, 0.5, 0.9707, 0.5, 0.9707, 0.5, 0.9707, 0.5, 0.9707, 0.5, 0.9707, 0.5, 0.9707, 0.5, 0.9707, 0.5, 0.9707, 0.5, 0.9785, 0.5, 0.9785, 0.5, 0.9785, 0.5, 0.9707, 0.5, 0.9707, 0.5, 0.9707, 0.5, 0.9785, 0.5, 0.9785, 0.5, 0.9785, 0.5, 0.9707, 0.5, 0.9707, 0.5, 0.9707, 0.5, 0.9707, 0.5, 0.9707, 0.5, 0.9707, 0.5, 0.9707, 0.5, 0.9707, 0.5, 0.9707, 0.5, 0.9707, 0.5, 0.9707, 0.5, 0.9707, 0.5, 0.9707, 0.5, 0.9707, 0.5, 0.9707, 0.5, 0.9707, 0.5, 0.9707, 0.5, 0.9707, 0.5, 0.9707, 0.5, 0.9707, 0.5, 0.9707, 0.5, 0.9707, 0.5, 0.9707, 0.5, 0.9707, 0.5, 0.9707, 0.5, 0.9707, 0.5, 0.9707, 0.5, 0.9707, 0.5, 0.9707, 0.5, 0.9707, 0.5, 0.9785, 0.5, 0.9785, 0.5, 0.9785, 0.5, 0.9707, 0.5, 0.9707, 0.5, 0.9707, 0.5, 0.9785, 0.5, 0.9785, 0.5, 0.9785, 0.5, 0.9707, 0.5, 0.9707, 0.5, 0.9707, 0.5, 0.9707, 0.5, 0.9707, 0.5, 0.9707, 0.5, 0.9707, 0.5, 0.9707, 0.5, 0.9707, 0.5, 0.9707, 0.5, 0.9707, 0.5, 0.9707, 0.5, 0.9707, 0.5, 0.9707, 0.5, 0.9707, 0.5, 0.9707, 0.5, 0.9707, 0.5, 0.9707, 0.5, 0.9707, 0.5, 0.9707, 0.5, 0.9707, 0.5, 0.9785, 0.5, 0.9785, 0.5, 0.9785, 0.5, 0.9707, 0.5, 0.9707, 0.5, 0.9707, 0.5, 0.9707, 0.5, 0.9707, 0.5, 0.9707, 0.5, 0.9785, 0.5, 0.9785, 0.5, 0.9785, 0.5, 0.9707, 0.5, 0.9707, 0.5, 0.9707, 0.5, 0.9785, 0.5, 0.9785, 0.5, 0.9785, 0.5, 0.9707, 0.5, 0.9707, 0.5, 0.9707, 0.5, 0.9707, 0.5, 0.9707, 0.5, 0.9707, 0.5, 0.9785, 0.5, 0.9785, 0.5, 0.9785, 0.5, 0.9707, 0.5, 0.9707, 0.5, 0.9707, 0.5, 0.9707, 0.5, 0.9707, 0.5, 0.9707, 0.5, 0.9707, 0.5, 0.9707, 0.5, 0.9707, 0.5, 0.9707, 0.5, 0.9707, 0.5, 0.9707, 0.5, 0.9707, 0.5, 0.9707, 0.5, 0.9707, 0.5, 0.9707, 0.5, 0.9707, 0.5, 0.9707, 0.5, 0.9707, 0.5, 0.9707, 0.5, 0.9707, 0.5, 0.9707, 0.5, 0.9707, 0.5, 0.9707, 0.5, 0.9707, 0.5, 0.9707, 0.5, 0.9707, 0.5, 0.9707, 0.5, 0.9707, 0.5, 0.9707, 0.5, 0.9707, 0.5, 0.9707, 0.5, 0.9707, 0.5, 0.9707, 0.5, 0.9707, 0.5, 0.9707, 0.5, 0.9785, 0.5, 0.9785, 0.5, 0.9785, 0.5, 0.9707, 0.5, 0.9707, 0.5, 0.9707, 0.5, 0.9707, 0.5, 0.9707, 0.5, 0.9707, 0.5, 0.9785, 0.5, 0.9785, 0.5, 0.9785, 0.5, 0.9707, 0.5, 0.9707, 0.5, 0.9707, 0.5, 0.9707, 0.5, 0.9707, 0.5, 0.9707, 0.5, 0.9707, 0.5, 0.9707, 0.5, 0.9707, 0.5, 0.9707, 0.5, 0.9707, 0.5, 0.9707, 0.5, 0.9707, 0.5, 0.9707, 0.5, 0.9707, 0.5, 0.9707, 0.5, 0.9707, 0.5, 0.9707, 0.5, 0.9707, 0.5, 0.9707, 0.5, 0.9707, 0.5, 0.9707, 0.5, 0.9707, 0.5, 0.9707, 0.5, 0.9785, 0.5, 0.9785, 0.5, 0.9785, 0.5, 0.9707, 0.5, 0.9707, 0.5, 0.9707, 0.5, 0.9707, 0.5, 0.9707, 0.5, 0.9707, 0.5, 0.9785, 0.5, 0.9785, 0.5, 0.9785, 0.5, 0.9707, 0.5, 0.9707, 0.5, 0.9707, 0.5, 0.9707, 0.5, 0.9707, 0.5, 0.9707, 0.5, 0.9707, 0.5, 0.9707, 0.5, 0.9707, 0.5, 0.9707, 0.5, 0.9707, 0.5, 0.9707, 0.5, 0.9707, 0.5, 0.9707, 0.5, 0.9707, 0.5, 0.9785, 0.5, 0.9785, 0.5, 0.9785, 0.5, 0.9707, 0.5, 0.9707, 0.5, 0.9707, 0.5, 0.9707, 0.5, 0.9707, 0.5, 0.9707, 0.5, 0.9785, 0.5, 0.9785, 0.5, 0.9785, 0.5, 0.9707, 0.5, 0.9707, 0.5, 0.9707, 0.5, 0.9707, 0.5, 0.9707, 0.5, 0.9707, 0.5, 0.9785, 0.5, 0.9785, 0.5, 0.9785, 0.5, 0.9707, 0.5, 0.9707, 0.5, 0.9707, 0.5, 0.9707, 0.5, 0.9707, 0.5, 0.9707, 0.5, 0.9785, 0.5, 0.9785, 0.5, 0.9785, 0.5, 0.9707, 0.5, 0.9707, 0.5, 0.9707, 0.5, 0.9707, 0.5, 0.9707, 0.5, 0.9707, 0.5, 0.9707, 0.5, 0.9707, 0.5, 0.9707, 0.5, 0.9707, 0.5, 0.9707, 0.5, 0.9707, 0.5, 0.9785, 0.5, 0.9785, 0.5, 0.9785, 0.5, 0.9707, 0.5, 0.9707, 0.5, 0.9707, 0.5, 0.9707, 0.5, 0.9707, 0.5, 0.9707, 0.5, 0.9785, 0.5, 0.9785, 0.5, 0.9785, 0.5, 0.9707, 0.5, 0.9707, 0.5, 0.9707, 0.5, 0.9707, 0.5, 0.9707, 0.5, 0.9707, 0.5, 0.9707, 0.5, 0.9707, 0.5, 0.9707, 0.5, 0.9707, 0.5, 0.9707, 0.5, 0.9707, 0.5, 0.9707, 0.5, 0.9707, 0.5, 0.9707, 0.5, 0.9707, 0.5, 0.9707, 0.5, 0.9707, 0.5, 0.9707, 0.5, 0.9707, 0.5, 0.9707, 0.5, 0.9707, 0.5, 0.9707, 0.5, 0.9707, 0.5, 0.9707, 0.5, 0.9707, 0.5, 0.9707, 0.5, 0.9707, 0.5, 0.9707, 0.5, 0.9707, 0.5, 0.9785, 0.5, 0.9785, 0.5, 0.9785, 0.5, 0.9707, 0.5, 0.9707, 0.5, 0.9707, 0.5, 0.9707, 0.5, 0.9707, 0.5, 0.9707, 0.5, 0.9785, 0.5, 0.9785, 0.5, 0.9785, 0.5, 0.9707, 0.5, 0.9707, 0.5, 0.9707, 0.5, 0.9707, 0.5, 0.9707, 0.5, 0.9707, 0.5, 0.9707, 0.5, 0.9707, 0.5, 0.9707, 0.5, 0.9785, 0.5, 0.9785, 0.5, 0.9785, 0.5, 0.9707, 0.5, 0.9707, 0.5, 0.9707, 0.5, 0.9707, 0.5, 0.9707, 0.5, 0.9707, 0.5, 0.9785, 0.5, 0.9785, 0.5, 0.9785, 0.5, 0.9707, 0.5, 0.9707, 0.5, 0.9707, 0.5, 0.9707, 0.5, 0.9707, 0.5, 0.9707, 0.5, 0.9707, 0.5, 0.9707, 0.5, 0.9707, 0.5, 0.9707, 0.5, 0.9707, 0.5, 0.9707, 0.5, 0.9707, 0.5, 0.9707, 0.5, 0.9707, 0.5, 0.9707, 0.5, 0.9707, 0.5, 0.9707, 0.5, 0.9707, 0.5, 0.9707, 0.5, 0.9707, 0.5, 0.9707, 0.5, 0.9707, 0.5, 0.9707, 0.5, 0.9785, 0.5, 0.9785, 0.5, 0.9785, 0.5, 0.9707, 0.5, 0.9707, 0.5, 0.9707, 0.5, 0.9707, 0.5, 0.9707, 0.5, 0.9707, 0.5, 0.9785, 0.5, 0.9785, 0.5, 0.9785, 0.5, 0.9707, 0.5, 0.9707, 0.5, 0.9707, 0.5, 0.9707, 0.5, 0.9707, 0.5, 0.9707, 0.5, 0.9707, 0.5, 0.9707, 0.5, 0.9707, 0.5, 0.9785, 0.5, 0.9785, 0.5, 0.9785, 0.5, 0.9707, 0.5, 0.9707, 0.5, 0.9707, 0.5, 0.9707, 0.5, 0.9707, 0.5, 0.9707, 0.5, 0.9785, 0.5, 0.9785, 0.5, 0.9785, 0.5, 0.9707, 0.5, 0.9707, 0.5, 0.9707, 0.5, 0.9707, 0.5, 0.9707, 0.5, 0.9707, 0.5, 0.9707, 0.5, 0.9707, 0.5, 0.9707, 0.5, 0.9707, 0.5, 0.9707, 0.5, 0.9707, 0.5, 0.9707, 0.5, 0.9707, 0.5, 0.9707, 0.5, 0.9707, 0.5, 0.9707, 0.5, 0.9707, 0.5, 0.9707, 0.5, 0.9707, 0.5, 0.9707, 0.5, 0.9707, 0.5, 0.9707, 0.5, 0.9707, 0.5, 0.9707, 0.5, 0.9707, 0.5, 0.9707, 0.5, 0.9707, 0.5, 0.9707, 0.5, 0.9707, 0.5, 0.9707, 0.5, 0.9707, 0.5, 0.9707, 0.5, 0.9707, 0.5, 0.9707, 0.5, 0.9707, 0.5, 0.9707, 0.5, 0.9707, 0.5, 0.9707, 0.5, 0.9707, 0.5, 0.9707, 0.5, 0.9707, 0.5, 0.9707, 0.5, 0.9707, 0.5, 0.9707, 0.5, 0.9707, 0.5, 0.9707, 0.5, 0.9707, 0.5, 0.9707, 0.5, 0.9707, 0.5, 0.9707, 0.5, 0.9707, 0.5, 0.9707, 0.5, 0.9707, 0.5, 0.9707, 0.5, 0.9707, 0.5, 0.9707, 0.5, 0.9707, 0.5, 0.9707, 0.5, 0.9707, 0.5, 0.9707, 0.5, 0.9707, 0.5, 0.9707, 0.5, 0.9707, 0.5, 0.9707, 0.5, 0.9707, 0.5, 0.9707, 0.5, 0.9707, 0.5, 0.9707, 0.5, 0.9707, 0.5, 0.9707, 0.5, 0.9707, 0.5, 0.9707, 0.5, 0.9707, 0.5, 0.9707, 0.5, 0.9707, 0.5, 0.9707, 0.5, 0.9707, 0.5, 0.9707, 0.5, 0.9707, 0.5, 0.9707, 0.5, 0.9707, 0.5, 0.9707, 0.5, 0.9707, 0.5, 0.9707, 0.5, 0.9707, 0.5, 0.9707, 0.5, 0.9707, 0.5, 0.9707, 0.5, 0.9707, 0.5, 0.9707, 0.5, 0.9707, 0.5, 0.9707, 0.5, 0.9707, 0.5, 0.9707, 0.5, 0.9707, 0.5, 0.9707, 0.5, 0.9707, 0.5, 0.9707, 0.5, 0.9707, 0.5, 0.9707, 0.5, 0.9707, 0.5, 0.9707, 0.5, 0.9707, 0.5, 0.9707, 0.5, 0.9707, 0.5, 0.9707, 0.5, 0.9707, 0.5, 0.9707, 0.5, 0.9707, 0.5, 0.9707, 0.5, 0.9707, 0.5, 0.9707, 0.5, 0.9707, 0.5, 0.9785, 0.5, 0.9785, 0.5, 0.9785, 0.5, 0.9707, 0.5, 0.9707, 0.5, 0.9707, 0.5, 0.9785, 0.5, 0.9785, 0.5, 0.9785, 0.5, 0.9785, 0.5, 0.9785, 0.5, 0.9785, 0.5, 0.9707, 0.5, 0.9707, 0.5, 0.9707, 0.5, 0.9707, 0.5, 0.9707, 0.5, 0.9707, 0.5, 0.9785, 0.5, 0.9785, 0.5, 0.9785, 0.5, 0.9707, 0.5, 0.9707, 0.5, 0.9707, 0.5, 0.9707, 0.5, 0.9707, 0.5, 0.9707, 0.5, 0.9707, 0.5, 0.9707, 0.5, 0.9707, 0.5, 0.9707, 0.5, 0.9707, 0.5, 0.9707, 0.5, 0.9707, 0.5, 0.9707, 0.5, 0.9707, 0.5, 0.9707, 0.5, 0.9707, 0.5, 0.9707, 0.5, 0.9707, 0.5, 0.9707, 0.5, 0.9707, 0.5, 0.9707, 0.5, 0.9707, 0.5, 0.9707, 0.5, 0.9707, 0.5, 0.9707, 0.5, 0.9707, 0.5, 0.9785, 0.5, 0.9785, 0.5, 0.9785, 0.5, 0.9707, 0.5, 0.9707, 0.5, 0.9707, 0.5, 0.9785, 0.5, 0.9785, 0.5, 0.9785, 0.5, 0.9707, 0.5, 0.9707, 0.5, 0.9707, 0.5, 0.9707, 0.5, 0.9707, 0.5, 0.9707, 0.5, 0.9707, 0.5, 0.9707, 0.5, 0.9707, 0.5, 0.9707, 0.5, 0.9707, 0.5, 0.9707, 0.5, 0.9707, 0.5, 0.9707, 0.5, 0.9707, 0.5, 0.9707, 0.5, 0.9707, 0.5, 0.9707, 0.5, 0.9707, 0.5, 0.9707, 0.5, 0.9707, 0.5, 0.9707, 0.5, 0.9707, 0.5, 0.9707, 0.5, 0.9707, 0.5, 0.9707, 0.5, 0.9707, 0.5, 0.9785, 0.5, 0.9785, 0.5, 0.9785, 0.5, 0.9707, 0.5, 0.9707, 0.5, 0.9707, 0.5, 0.9707, 0.5, 0.9707, 0.5, 0.9707, 0.5, 0.9785, 0.5, 0.9785, 0.5, 0.9785, 0.5, 0.9707, 0.5, 0.9707, 0.5, 0.9707, 0.5, 0.9785, 0.5, 0.9785, 0.5, 0.9785, 0.5, 0.9707, 0.5, 0.9707, 0.5, 0.9707, 0.5, 0.9707, 0.5, 0.9707, 0.5, 0.9707, 0.5, 0.9785, 0.5, 0.9785, 0.5, 0.9785, 0.5, 0.9707, 0.5, 0.9707, 0.5, 0.9707, 0.5, 0.9707, 0.5, 0.9707, 0.5, 0.9707, 0.5, 0.9707, 0.5, 0.9707, 0.5, 0.9707, 0.5, 0.9707, 0.5, 0.9707, 0.5, 0.9707, 0.5, 0.9707, 0.5, 0.9707, 0.5, 0.9707, 0.5, 0.9707, 0.5, 0.9707, 0.5, 0.9707, 0.5, 0.9707, 0.5, 0.9707, 0.5, 0.9707, 0.5, 0.9707, 0.5, 0.9707, 0.5, 0.9707, 0.5, 0.9707, 0.5, 0.9707, 0.5, 0.9707, 0.5, 0.9707, 0.5, 0.9707, 0.5, 0.9707, 0.5, 0.9785, 0.5, 0.9785, 0.5, 0.9785, 0.5, 0.9707, 0.5, 0.9707, 0.5, 0.9707, 0.5, 0.9707, 0.5, 0.9707, 0.5, 0.9707, 0.5, 0.9785, 0.5, 0.9785, 0.5, 0.9785, 0.5, 0.9707, 0.5, 0.9707, 0.5, 0.9707, 0.5, 0.9707, 0.5, 0.9707, 0.5, 0.9707, 0.5, 0.9707, 0.5, 0.9707, 0.5, 0.9707, 0.5, 0.9707, 0.5, 0.9707, 0.5, 0.9707, 0.5, 0.9707, 0.5, 0.9707, 0.5, 0.9707, 0.5, 0.9785, 0.5, 0.9785, 0.5, 0.9785, 0.5, 0.9707, 0.5, 0.9707, 0.5, 0.9707, 0.5, 0.9707, 0.5, 0.9707, 0.5, 0.9707, 0.5, 0.9785, 0.5, 0.9785, 0.5, 0.9785, 0.5, 0.9707, 0.5, 0.9707, 0.5, 0.9707, 0.5, 0.9707, 0.5, 0.9707, 0.5, 0.9707, 0.5, 0.9707, 0.5, 0.9707, 0.5, 0.9707, 0.5, 0.9707, 0.5, 0.9707, 0.5, 0.9707, 0.5, 0.9707, 0.5, 0.9707, 0.5, 0.9707, 0.5, 0.9707, 0.5, 0.9707, 0.5, 0.9707, 0.5, 0.9785, 0.5, 0.9785, 0.5, 0.9785, 0.5, 0.9707, 0.5, 0.9707, 0.5, 0.9707, 0.5, 0.9785, 0.5, 0.9785, 0.5, 0.9785, 0.5, 0.9707, 0.5, 0.9707, 0.5, 0.9707, 0.5, 0.9707, 0.5, 0.9707, 0.5, 0.9707, 0.5, 0.9707, 0.5, 0.9707, 0.5, 0.9707, 0.5, 0.9707, 0.5, 0.9707, 0.5, 0.9707, 0.5, 0.9707, 0.5, 0.9707, 0.5, 0.9707, 0.5, 0.9785, 0.5, 0.9785, 0.5, 0.9785, 0.5, 0.9707, 0.5, 0.9707, 0.5, 0.9707, 0.5, 0.9785, 0.5, 0.9785, 0.5, 0.9785, 0.5, 0.9707, 0.5, 0.9707, 0.5, 0.9707, 0.5, 0.9707, 0.5, 0.9707, 0.5, 0.9707, 0.5, 0.9707, 0.5, 0.9707, 0.5, 0.9707, 0.5, 0.9707, 0.5, 0.9707, 0.5, 0.9707, 0.5, 0.9707, 0.5, 0.9707, 0.5, 0.9707, 0.5, 0.9707, 0.5, 0.9707, 0.5, 0.9707, 0.5, 0.9707, 0.5, 0.9707, 0.5, 0.9707, 0.5, 0.9707, 0.5, 0.9707, 0.5, 0.9707, 0.5, 0.9707, 0.5, 0.9707, 0.5, 0.9707, 0.5, 0.9785, 0.5, 0.9785, 0.5, 0.9785, 0.5, 0.9707, 0.5, 0.9707, 0.5, 0.9707, 0.5, 0.9707, 0.5, 0.9707, 0.5, 0.9707, 0.5, 0.9785, 0.5, 0.9785, 0.5, 0.9785, 0.5, 0.9707, 0.5, 0.9707, 0.5, 0.9707, 0.5, 0.9707, 0.5, 0.9707, 0.5, 0.9707, 0.5, 0.9707, 0.5, 0.9707, 0.5, 0.9707, 0.5, 0.9707, 0.5, 0.9707, 0.5, 0.9707, 0.5, 0.9785, 0.5, 0.9785, 0.5, 0.9785, 0.5, 0.9707, 0.5, 0.9707, 0.5, 0.9707, 0.5, 0.9785, 0.5, 0.9785, 0.5, 0.9785, 0.5, 0.9707, 0.5, 0.9707, 0.5, 0.9707, 0.5, 0.9707, 0.5, 0.9707, 0.5, 0.9707, 0.5, 0.9707, 0.5, 0.9707, 0.5, 0.9707, 0.5, 0.9707, 0.5, 0.9707, 0.5, 0.9707, 0.5, 0.9707, 0.5, 0.9707, 0.5, 0.9707, 0.5, 0.9707, 0.5, 0.9707, 0.5, 0.9707, 0.5, 0.9707, 0.5, 0.9707, 0.5, 0.9707, 0.5, 0.9785, 0.5, 0.9785, 0.5, 0.9785, 0.5, 0.9707, 0.5, 0.9707, 0.5, 0.9707, 0.5, 0.9785, 0.5, 0.9785, 0.5, 0.9785, 0.5, 0.9707, 0.5, 0.9707, 0.5, 0.9707, 0.5, 0.9707, 0.5, 0.9707, 0.5, 0.9707, 0.5, 0.9707, 0.5, 0.9707, 0.5, 0.9707, 0.5, 0.9707, 0.5, 0.9707, 0.5, 0.9707, 0.5, 0.9707, 0.5, 0.9707, 0.5, 0.9707, 0.5, 0.9707, 0.5, 0.9707, 0.5, 0.9707, 0.5, 0.9707, 0.5, 0.9707, 0.5, 0.9707, 0.5, 0.9707, 0.5, 0.9707, 0.5, 0.9707, 0.5, 0.9707, 0.5, 0.9707, 0.5, 0.9707, 0.5, 0.9707, 0.5, 0.9707, 0.5, 0.9707, 0.5, 0.9707, 0.5, 0.9707, 0.5, 0.9707, 0.5, 0.9785, 0.5, 0.9785, 0.5, 0.9785, 0.5, 0.9707, 0.5, 0.9707, 0.5, 0.9707, 0.5, 0.9707, 0.5, 0.9707, 0.5, 0.9707, 0.5, 0.9785, 0.5, 0.9785, 0.5, 0.9785, 0.5, 0.9707, 0.5, 0.9707, 0.5, 0.9707, 0.5, 0.9707, 0.5, 0.9707, 0.5, 0.9707, 0.5, 0.9707, 0.5, 0.9707, 0.5, 0.9707, 0.5, 0.9707, 0.5, 0.9707, 0.5, 0.9707, 0.5, 0.9707, 0.5, 0.9707, 0.5, 0.9707, 0.5, 0.9707, 0.5, 0.9707, 0.5, 0.9707, 0.5, 0.9707, 0.5, 0.9707, 0.5, 0.9707, 0.5, 0.9707, 0.5, 0.9707, 0.5, 0.9707, 0.5, 0.9707, 0.5, 0.9707, 0.5, 0.9707, 0.5, 0.9707, 0.5, 0.9707, 0.5, 0.9707, 0.5, 0.9707, 0.5, 0.9707, 0.5, 0.9707, 0.5, 0.9707, 0.5, 0.9707, 0.5, 0.9707, 0.5, 0.9707, 0.5, 0.9707, 0.5, 0.9707, 0.5, 0.9707, 0.5, 0.9707, 0.5, 0.9707, 0.5, 0.9707, 0.5, 0.9707, 0.5, 0.9707, 0.5, 0.9707, 0.5, 0.9707, 0.5, 0.9707, 0.5, 0.9707, 0.5, 0.9707, 0.5, 0.9707, 0.5, 0.9707, 0.5, 0.9707, 0.5, 0.9707, 0.5, 0.9707, 0.5, 0.9707, 0.5, 0.9707, 0.5, 0.9707, 0.5, 0.9707, 0.5, 0.9707, 0.5, 0.9707, 0.5, 0.9707, 0.5, 0.9707, 0.5, 0.9707, 0.5, 0.9707, 0.5, 0.9707, 0.5, 0.9707, 0.5, 0.9707, 0.5, 0.9707, 0.5, 0.9707, 0.5, 0.9707, 0.5, 0.9707, 0.5, 0.9707, 0.5, 0.9707, 0.5, 0.9707, 0.5, 0.9707, 0.5, 0.9707, 0.5, 0.9707, 0.5, 0.9707, 0.5, 0.9707, 0.5, 0.9707, 0.5, 0.9707, 0.5, 0.9707, 0.5, 0.9707, 0.5, 0.9707, 0.5, 0.9707, 0.5, 0.9707, 0.5, 0.9707, 0.5, 0.9707, 0.5, 0.9707, 0.5, 0.9707, 0.5, 0.9707, 0.5, 0.9707, 0.5, 0.9707, 0.5, 0.9707, 0.5, 0.9707, 0.5, 0.9707, 0.5, 0.9707, 0.5, 0.9707, 0.5, 0.9707, 0.5, 0.9707, 0.5, 0.9707, 0.5, 0.9707, 0.5, 0.9707, 0.5, 0.9707, 0.5, 0.9707, 0.5, 0.9707, 0.5, 0.9707, 0.5, 0.9707, 0.5, 0.9707, 0.5, 0.9707, 0.5, 0.9707, 0.5, 0.9707, 0.5, 0.9707, 0.5, 0.9707, 0.5, 0.9707, 0.5, 0.9707, 0.5, 0.9707, 0.5, 0.9707, 0.5, 0.9707, 0.5, 0.9707, 0.5, 0.9707, 0.5, 0.9707, 0.5, 0.9707, 0.5, 0.9707, 0.5, 0.9707, 0.5, 0.9707, 0.5, 0.9707, 0.5, 0.9707, 0.5, 0.9707, 0.5, 0.9707, 0.5, 0.9707, 0.5, 0.9707, 0.5, 0.9707, 0.5, 0.9707, 0.5, 0.9707, 0.5, 0.9707, 0.5, 0.9707, 0.5, 0.9707, 0.5, 0.9707, 0.5, 0.9707, 0.5, 0.9707, 0.5, 0.9707, 0.5, 0.9707, 0.5, 0.9707, 0.5, 0.9707, 0.5, 0.9707, 0.5, 0.9707, 0.5, 0.9707, 0.5, 0.9707, 0.5, 0.9707, 0.5, 0.9707, 0.5, 0.9707, 0.5, 0.9707, 0.5, 0.9707, 0.5, 0.9707, 0.5, 0.9707, 0.5, 0.9707, 0.5, 0.9707, 0.5, 0.9707, 0.5, 0.9707, 0.5, 0.9707, 0.5, 0.9707, 0.5, 0.9707, 0.5, 0.9707, 0.5, 0.9707, 0.5, 0.9707, 0.5, 0.9707, 0.5, 0.9707, 0.5, 0.9707, 0.5, 0.9707, 0.5])
me_wall_001.materials.append(mat_palette_001)
me_wall_001.use_remesh_preserve_volume = False
me_wall_001.use_remesh_preserve_attributes = False
me_wall_001.use_mirror_vertex_groups = False
me_wall_001.update()
me_wall_001.normals_split_custom_set([tuple(v) for v in zip(*[iter([-1.0, 6.826e-07, 0.0, -1.0, 9.934e-07, 0.0, -1.0, 2.496e-07, 0.0, -1.0, 0.0, 0.0, -1.0, 9.934e-07, 0.0, -1.0, 6.826e-07, 0.0, -1.0, 1.27e-06, 0.0, -1.0, 6.826e-07, 0.0, -1.0, 2.496e-07, 0.0, -1.0, 1.27e-06, 0.0, -1.0, 0.0, 0.0, -1.0, 6.826e-07, 0.0, -1.0, 3.052e-07, 0.0, -1.0, 0.0, 0.0, -1.0, 1.27e-06, 0.0, -1.0, 2.019e-07, 0.0, -1.0, 1.27e-06, 0.0, -1.0, 2.496e-07, 0.0, -1.0, 2.019e-07, 0.0, -1.0, 3.052e-07, 0.0, -1.0, 1.27e-06, 0.0, -1.0, 0.0, 0.0, -1.0, 3.052e-07, 0.0, -1.0, 2.019e-07, 0.0, -1.0, 6.104e-07, 0.0, -1.0, 2.019e-07, 0.0, -1.0, 2.496e-07, 0.0, -1.0, 2.54e-06, 0.0, -1.0, 2.019e-07, 0.0, -1.0, 6.104e-07, 0.0, -1.0, 0.0, 0.0, -1.0, 0.0, 0.0, -1.0, 2.019e-07, 0.0, -1.0, 0.0, 0.0, -1.0, 2.019e-07, 0.0, -1.0, 2.54e-06, 0.0, -1.0, 7.331e-08, 0.0, -1.0, 3.052e-07, 0.0, -1.0, 0.0, 0.0, -1.0, 7.331e-08, 0.0, -1.0, 0.0, 0.0, -1.0, 0.0, 0.0, -1.0, -3.725e-07, 0.0, -1.0, 2.54e-06, 0.0, -1.0, 6.104e-07, 0.0, -1.0, -4.825e-07, 0.0, -1.0, 0.0, 0.0, -1.0, 2.54e-06, 0.0, -1.0, -4.825e-07, 0.0, -1.0, 2.54e-06, 0.0, -1.0, -3.725e-07, 0.0, -1.0, -4.825e-07, 0.0, -1.0, 7.331e-08, 0.0, -1.0, 0.0, 0.0, -1.0, 4.789e-08, 0.0, -1.0, -4.825e-07, 0.0, -1.0, -3.725e-07, 0.0, -1.0, 4.789e-08, 0.0, -1.0, 7.331e-08, 0.0, -1.0, -4.825e-07, 0.0, -1.0, 2.992e-07, 0.0, -1.0, 7.331e-08, 0.0, -1.0, 4.789e-08, 0.0, -1.0, 0.0, 0.0, -1.0, 4.789e-08, 0.0, -1.0, -3.725e-07, 0.0, -1.0, 0.0, 0.0, -1.0, 2.992e-07, 0.0, -1.0, 4.789e-08, 0.0, -1.0, 0.0, 0.0, -1.0, 7.331e-08, 0.0, -1.0, 2.992e-07, 0.0, -1.0, 0.0, 0.0, -1.0, 2.992e-07, 0.0, -1.0, 0.0, 0.0, -1.0, 0.0, 0.0, -1.0, 0.0, 0.0, -1.0, 0.0, 0.0, -1.0, 0.0, 0.0, -1.0, 7.331e-08, 0.0, -1.0, 0.0, 0.0, -1.0, 0.0, 0.0, -1.0, 3.052e-07, 0.0, -1.0, 7.331e-08, 0.0, -1.0, 0.0, 0.0, -1.0, 7.331e-08, 0.0, -1.0, 0.0, 0.0, -1.0, 4.825e-07, 0.0, -1.0, 0.0, 0.0, -1.0, 0.0, 0.0, -1.0, 4.825e-07, 0.0, -1.0, 0.0, 0.0, -1.0, 0.0, 0.0, -1.0, 2.789e-07, 0.0, -1.0, 0.0, 0.0, -1.0, 4.825e-07, 0.0, -1.0, 1.231e-07, 0.0, -1.0, 4.825e-07, 0.0, -1.0, 0.0, 0.0, -1.0, 1.231e-07, 0.0, -1.0, 2.789e-07, 0.0, -1.0, 4.825e-07, 0.0, -1.0, 0.0, 0.0, -1.0, 2.789e-07, 0.0, -1.0, 1.231e-07, 0.0, -1.0, -2.992e-07, 0.0, -1.0, 1.231e-07, 0.0, -1.0, 0.0, 0.0, -1.0, -2.992e-07, 0.0, -1.0, 0.0, 0.0, -1.0, 1.231e-07, 0.0, -1.0, -5.088e-08, 0.0, -1.0, 2.789e-07, 0.0, -1.0, 0.0, 0.0, -1.0, -5.088e-08, 0.0, -1.0, 0.0, 0.0, -1.0, -2.992e-07, 0.0, -1.0, 6.784e-08, 0.0, -1.0, 0.0, 0.0, -1.0, -3.725e-07, 0.0, -1.0, 6.784e-08, 0.0, -1.0, -2.992e-07, 0.0, -1.0, 0.0, 0.0, -1.0, 6.784e-08, 0.0, -1.0, -5.088e-08, 0.0, -1.0, -2.992e-07, 0.0, -1.0, 3.99e-07, 0.0, -1.0, -5.088e-08, 0.0, -1.0, 6.784e-08, 0.0, -1.0, 0.0, 0.0, -1.0, 6.784e-08, 0.0, -1.0, -3.725e-07, 0.0, -1.0, 0.0, 0.0, -1.0, 6.784e-08, 0.0, -1.0, 0.0, 0.0, -1.0, 0.0, 0.0, -1.0, -5.088e-08, 0.0, -1.0, 3.99e-07, 0.0, -1.0, 0.0, 0.0, -1.0, 2.789e-07, 0.0, -1.0, -5.088e-08, 0.0, -1.0, 0.0, 0.0, -1.0, -5.088e-08, 0.0, -1.0, 0.0, 0.0, -1.0, 8.709e-07, 0.0, -1.0, -1.05e-07, 0.0, -1.0, 5.864e-07, 0.0, -1.0, -1.694e-06, 0.0, -1.0, -1.05e-07, 0.0, -1.0, 8.709e-07, 0.0, -1.0, 0.0, 0.0, -1.0, 8.709e-07, 0.0, -1.0, 5.864e-07, 0.0, -1.0, 0.0, 0.0, -1.0, 8.709e-07, 0.0, -1.0, 0.0, 0.0, -1.0, 0.0, 0.0, -1.0, -1.05e-07, 0.0, -1.0, -1.694e-06, 0.0, -1.0, 0.0, 0.0, -1.0, -1.05e-07, 0.0, -1.0, 0.0, 0.0, -1.0, 0.0, 0.0, -1.0, 0.0, 0.0, -1.0, 0.0, 0.0, -1.0, 0.0, 0.0, -1.0, 0.0, 0.0, -1.0, 0.0, 0.0, -1.0, 0.0, 0.0, -1.0, 0.0, 0.0, -1.0, 0.0, 0.0, -1.0, 0.0, 0.0, -1.0, 0.0, 0.0, -1.0, 0.0, 0.0, -1.0, 0.0, 0.0, -1.0, 0.0, 0.0, -1.0, 0.0, 0.0, -1.0, 0.0, 0.0, -1.0, 0.0, 0.0, -1.0, 0.0, 0.0, -1.0, -1.936e-08, 0.0, -1.0, -5.185e-08, 0.0, -1.0, 0.0, 0.0, -1.0, -2.117e-07, 0.0, -1.0, -5.185e-08, 0.0, -1.0, -1.936e-08, 0.0, -1.0, 0.0, 0.0, -1.0, -1.936e-08, 0.0, -1.0, 0.0, 0.0, -1.0, 0.0, 0.0, -1.0, -1.936e-08, 0.0, -1.0, 0.0, 0.0, -1.0, 0.0, 0.0, -1.0, -5.185e-08, 0.0, -1.0, -2.117e-07, 0.0, -1.0, 0.0, 0.0, -1.0, -5.185e-08, 0.0, -1.0, 0.0, 0.0, -1.0, 0.0, 0.0, -1.0, 0.0, 0.0, -1.0, 0.0, 0.0, -1.0, 0.0, 0.0, -1.0, 0.0, 0.0, -1.0, 0.0, 0.0, -1.0, 0.0, 0.0, -1.0, 0.0, 0.0, -1.0, 0.0, 0.0, -1.0, 0.0, 0.0, -1.0, 0.0, 0.0, -1.0, 0.0, 0.0, -1.0, 0.0, 0.0, -1.0, 0.0, 0.0, -1.0, 0.0, 0.0, -1.0, 0.0, 0.0, -1.0, 0.0, 0.0, -1.0, 0.0, 0.0, -1.0, 0.0, 0.0, -1.0, 0.0, 0.0, -1.0, 0.0, 0.0, -1.0, 0.0, 0.0, -1.0, 0.0, 0.0, -1.0, 0.0, 0.0, -1.0, 0.0, 0.0, -1.0, 0.0, 0.0, -1.0, 0.0, 0.0, -1.0, 0.0, 0.0, -1.0, 0.0, 0.0, -1.0, 0.0, 0.0, -1.0, 0.0, 0.0, -1.0, 0.0, 0.0, -1.0, 0.0, 0.0, -1.0, 0.0, 0.0, -1.0, 0.0, 0.0, -1.0, 0.0, 0.0, -1.0, 8.709e-07, 0.0, -1.0, -1.05e-07, 0.0, -1.0, 5.864e-07, 0.0, -1.0, -1.694e-06, 0.0, -1.0, -1.05e-07, 0.0, -1.0, 8.709e-07, 0.0, -1.0, 0.0, 0.0, -1.0, 8.709e-07, 0.0, -1.0, 5.864e-07, 0.0, -1.0, 0.0, 0.0, -1.0, 8.709e-07, 0.0, -1.0, 0.0, 0.0, -1.0, 0.0, 0.0, -1.0, -1.05e-07, 0.0, -1.0, -1.694e-06, 0.0, -1.0, 0.0, 0.0, -1.0, -1.05e-07, 0.0, -1.0, 0.0, 0.0, 1.0, 2.932e-07, 0.0, 1.0, -5.25e-08, 0.0, 1.0, 4.354e-07, 0.0, 1.0, 4.354e-07, 0.0, 1.0, -5.25e-08, 0.0, 1.0, -8.468e-07, 0.0, 1.0, 2.932e-07, 0.0, 1.0, 4.354e-07, 0.0, 1.0, 0.0, 0.0, 1.0, 0.0, 0.0, 1.0, 4.354e-07, 0.0, 1.0, 0.0, 0.0, 1.0, -8.468e-07, 0.0, 1.0, -5.25e-08, 0.0, 1.0, 0.0, 0.0, 1.0, 0.0, 0.0, 1.0, -5.25e-08, 0.0, 1.0, 0.0, 0.0, 1.0, 0.0, 0.0, 1.0, 0.0, 0.0, 1.0, 0.0, 0.0, 1.0, 0.0, 0.0, 1.0, 0.0, 0.0, 1.0, 0.0, 0.0, 1.0, 0.0, 0.0, 1.0, 0.0, 0.0, 1.0, 0.0, 0.0, 1.0, 0.0, 0.0, 1.0, 0.0, 0.0, 1.0, 0.0, 0.0, 1.0, 0.0, 0.0, 1.0, 0.0, 0.0, 1.0, 0.0, 0.0, 1.0, 0.0, 0.0, 1.0, 0.0, 0.0, 1.0, 0.0, 0.0, 1.0, 0.0, 0.0, 1.0, 5.185e-08, 0.0, 1.0, 1.936e-08, 0.0, 1.0, 1.936e-08, 0.0, 1.0, 5.185e-08, 0.0, 1.0, 2.117e-07, 0.0, 1.0, 0.0, 0.0, 1.0, 1.936e-08, 0.0, 1.0, 0.0, 0.0, 1.0, 0.0, 0.0, 1.0, 1.936e-08, 0.0, 1.0, 0.0, 0.0, 1.0, 2.117e-07, 0.0, 1.0, 5.185e-08, 0.0, 1.0, 0.0, 0.0, 1.0, 0.0, 0.0, 1.0, 5.185e-08, 0.0, 1.0, 0.0, 0.0, 1.0, -3.665e-08, 0.0, 1.0, 6.562e-09, 0.0, 1.0, -5.443e-08, 0.0, 1.0, -5.443e-08, 0.0, 1.0, 6.562e-09, 0.0, 1.0, 1.058e-07, 0.0, 1.0, -3.665e-08, 0.0, 1.0, -5.443e-08, 0.0, 1.0, 0.0, 0.0, 1.0, 0.0, 0.0, 1.0, -5.443e-08, 0.0, 1.0, 0.0, 0.0, 1.0, 1.058e-07, 0.0, 1.0, 6.562e-09, 0.0, 1.0, 0.0, 0.0, 1.0, 0.0, 0.0, 1.0, 6.562e-09, 0.0, 1.0, 0.0, 0.0, 1.0, 0.0, 0.0, 1.0, 0.0, 0.0, 1.0, 0.0, 0.0, 1.0, 0.0, 0.0, 1.0, 0.0, 0.0, 1.0, 0.0, 0.0, 1.0, 0.0, 0.0, 1.0, 0.0, 0.0, 1.0, 0.0, 0.0, 1.0, 0.0, 0.0, 1.0, 0.0, 0.0, 1.0, 0.0, 0.0, 1.0, 0.0, 0.0, 1.0, 0.0, 0.0, 1.0, 0.0, 0.0, 1.0, 0.0, 0.0, 1.0, 0.0, 0.0, 1.0, 0.0, 0.0, 1.0, 2.932e-07, 0.0, 1.0, -5.25e-08, 0.0, 1.0, 4.354e-07, 0.0, 1.0, 4.354e-07, 0.0, 1.0, -5.25e-08, 0.0, 1.0, -8.468e-07, 0.0, 1.0, 2.932e-07, 0.0, 1.0, 4.354e-07, 0.0, 1.0, 0.0, 0.0, 1.0, 0.0, 0.0, 1.0, 4.354e-07, 0.0, 1.0, 0.0, 0.0, 1.0, -8.468e-07, 0.0, 1.0, -5.25e-08, 0.0, 1.0, 0.0, 0.0, 1.0, 0.0, 0.0, 1.0, -5.25e-08, 0.0, 1.0, 0.0, 0.0, 1.0, 2.035e-07, 0.0, 1.0, -2.364e-07, 0.0, 1.0, 3.187e-07, 0.0, 1.0, 3.187e-07, 0.0, 1.0, -2.364e-07, 0.0, 1.0, -5.588e-07, 0.0, 1.0, 2.035e-07, 0.0, 1.0, 3.187e-07, 0.0, 1.0, 0.0, 0.0, 1.0, 3.187e-07, 0.0, 1.0, -5.588e-07, 0.0, 1.0, 0.0, 0.0, 1.0, -5.588e-07, 0.0, 1.0, -2.364e-07, 0.0, 1.0, 0.0, 0.0, 1.0, 0.0, 0.0, 1.0, -5.588e-07, 0.0, 1.0, 0.0, 0.0, 1.0, 2.035e-07, 0.0, 1.0, 0.0, 0.0, 1.0, 0.0, 0.0, 1.0, 0.0, 0.0, 1.0, 0.0, 0.0, 1.0, 0.0, 0.0, 1.0, 0.0, 0.0, 1.0, 0.0, 0.0, 1.0, 0.0, 0.0, 1.0, 2.035e-07, 0.0, 1.0, 0.0, 0.0, 1.0, 0.0, 0.0, 1.0, 0.0, 0.0, 1.0, 0.0, 0.0, 1.0, 0.0, 0.0, 1.0, 0.0, 0.0, 1.0, 0.0, 0.0, 1.0, 0.0, 0.0, 1.0, 0.0, 0.0, 1.0, 0.0, 0.0, 1.0, 0.0, 0.0, 1.0, 0.0, 0.0, 1.0, -2.364e-07, 0.0, 1.0, 0.0, 0.0, 1.0, 0.0, 0.0, 1.0, 0.0, 0.0, 1.0, 0.0, 0.0, 1.0, 0.0, 0.0, 1.0, 0.0, 0.0, 1.0, 0.0, 0.0, 1.0, 0.0, 0.0, 1.0, -2.364e-07, 0.0, 1.0, 0.0, 0.0, 1.0, 0.0, 0.0, 1.0, 0.0, 0.0, 1.0, 0.0, 0.0, 1.0, 0.0, 0.0, 1.0, 0.0, 0.0, 1.0, 0.0, 0.0, 1.0, 0.0, 0.0, 1.0, 0.0, 0.0, 1.0, -7.33e-08, 0.0, 1.0, 0.0, 0.0, 1.0, 0.0, 0.0, 1.0, -6.209e-08, 0.0, 1.0, 0.0, 0.0, 1.0, -7.33e-08, 0.0, 1.0, -6.209e-08, 0.0, 1.0, -6.209e-08, 0.0, 1.0, -7.33e-08, 0.0, 1.0, -1.496e-07, 0.0, 1.0, 0.0, 0.0, 1.0, -6.209e-08, 0.0, 1.0, 0.0, 0.0, 1.0, -6.209e-08, 0.0, 1.0, -1.496e-07, 0.0, 1.0, 0.0, 0.0, 1.0, -1.496e-07, 0.0, 1.0, -7.33e-08, 0.0, 1.0, 0.0, 0.0, 1.0, 0.0, 0.0, 1.0, -1.496e-07, 0.0, 1.0, 0.0, 0.0, 1.0, 2.035e-07, 0.0, 1.0, 0.0, 0.0, 1.0, 0.0, 0.0, 1.0, 0.0, 0.0, 1.0, 0.0, 0.0, 1.0, 0.0, 0.0, 1.0, 0.0, 0.0, 1.0, 0.0, 0.0, 1.0, 0.0, 0.0, 1.0, 0.0, 0.0, 1.0, 0.0, 0.0, 1.0, 0.0, 0.0, 1.0, 2.035e-07, 0.0, 1.0, 0.0, 0.0, 1.0, -7.681e-08, 0.0, 1.0, 0.0, 0.0, 1.0, 0.0, 0.0, 1.0, -7.681e-08, 0.0, 1.0, 0.0, 0.0, 1.0, 0.0, 0.0, 1.0, -5.087e-08, 0.0, 1.0, -7.681e-08, 0.0, 1.0, 0.0, 0.0, 1.0, -5.087e-08, 0.0, 1.0, -7.681e-08, 0.0, 1.0, -5.087e-08, 0.0, 1.0, -4.411e-07, 0.0, 1.0, -5.087e-08, 0.0, 1.0, 0.0, 0.0, 1.0, -1.317e-07, 0.0, 1.0, -4.411e-07, 0.0, 1.0, -5.087e-08, 0.0, 1.0, -1.317e-07, 0.0, 1.0, 2.035e-07, 0.0, 1.0, -7.681e-08, 0.0, 1.0, -4.674e-07, 0.0, 1.0, -7.681e-08, 0.0, 1.0, -4.411e-07, 0.0, 1.0, -4.674e-07, 0.0, 1.0, -4.674e-07, 0.0, 1.0, -4.411e-07, 0.0, 1.0, 0.0, 0.0, 1.0, -1.317e-07, 0.0, 1.0, 0.0, 0.0, 1.0, 0.0, 0.0, 1.0, 0.0, 0.0, 1.0, -7.33e-08, 0.0, 1.0, 0.0, 0.0, 1.0, 0.0, 0.0, 1.0, 0.0, 0.0, 1.0, 0.0, 0.0, 0.0, 0.0, 1.0, 0.0, 0.0, 1.0, 0.0, 0.0, 1.0, 0.0, 0.0, 1.0, 0.0, 0.0, 1.0, 0.0, 0.0, 1.0, 0.0, 0.0, 1.0, 0.0, 0.0, 1.0, 0.0, 0.0, 1.0, 0.0, 0.0, 1.0, 0.0, 0.0, 1.0, 0.0, 0.0, 1.0, 0.0, 0.0, 1.0, 0.0, 0.0, 1.0, 0.0, 0.0, 1.0, 0.0, 0.0, 1.0, 0.0, 0.0, 1.0, 0.0, 0.0, 1.0, 0.0, 0.0, 1.0, 0.0, 0.0, 1.0, 0.0, 0.0, 1.0, 0.0, 0.0, 1.0, 0.0, 0.0, 1.0, 0.0, 0.0, 1.0, 0.0, 0.0, 1.0, 0.0, 0.0, 1.0, 0.0, 0.0, 1.0, 0.0, 0.0, 1.0, 0.0, 0.0, 1.0, 0.0, 0.0, 1.0, 0.0, 0.0, 1.0, 0.0, 0.0, 1.0, 0.0, 0.0, 1.0, -7.059e-07, 0.0, 1.0, 0.0, 0.0, 1.0, 0.0, 0.0, 1.0, -7.059e-07, 0.0, 1.0, 0.0, 0.0, 1.0, 0.0, 0.0, 1.0, 6.778e-07, 0.0, 1.0, 0.0, 0.0, 1.0, 0.0, 0.0, 1.0, 6.778e-07, 0.0, 1.0, 0.0, 0.0, 1.0, -7.059e-07, 0.0, 1.0, 5.164e-07, 0.0, 1.0, 0.0, 0.0, 1.0, 6.778e-07, 0.0, 1.0, 2.624e-08, 0.0, 1.0, 0.0, 0.0, 1.0, 0.0, 0.0, 1.0, 2.624e-08, 0.0, 1.0, 0.0, 0.0, 1.0, 0.0, 0.0, 1.0, 7.171e-07, 0.0, 1.0, -7.059e-07, 0.0, 1.0, 0.0, 0.0, 1.0, 7.171e-07, 0.0, 1.0, 0.0, 0.0, 1.0, 2.624e-08, 0.0, 1.0, 7.171e-07, 0.0, 1.0, 4.726e-08, 0.0, 1.0, 5.164e-07, 0.0, 1.0, 7.171e-07, 0.0, 1.0, 6.778e-07, 0.0, 1.0, -7.059e-07, 0.0, 1.0, 7.171e-07, 0.0, 1.0, 5.164e-07, 0.0, 1.0, 6.778e-07, 0.0, 1.0, 4.332e-09, 0.0, 1.0, 7.171e-07, 0.0, 1.0, 2.624e-08, 0.0, 1.0, 4.332e-09, 0.0, 1.0, 4.726e-08, 0.0, 1.0, 7.171e-07, 0.0, 1.0, 0.0, 0.0, 1.0, 4.726e-08, 0.0, 1.0, 4.332e-09, 0.0, 1.0, 1.474e-08, 0.0, 1.0, 4.332e-09, 0.0, 1.0, 2.624e-08, 0.0, 1.0, 0.0, 0.0, 1.0, 4.332e-09, 0.0, 1.0, 1.474e-08, 0.0, 1.0, -4.655e-07, 0.0, 1.0, 4.332e-09, 0.0, 1.0, 0.0, 0.0, 1.0, 6.972e-08, 0.0, 1.0, 2.624e-08, 0.0, 1.0, 0.0, 0.0, 1.0, 6.972e-08, 0.0, 1.0, 1.474e-08, 0.0, 1.0, 2.624e-08, 0.0, 1.0, 3.028e-07, 0.0, 1.0, 1.474e-08, 0.0, 1.0, 6.972e-08, 0.0, 1.0, 3.916e-08, 0.0, 1.0, 0.0, 0.0, 1.0, 1.474e-08, 0.0, 1.0, 3.916e-08, 0.0, 1.0, 1.474e-08, 0.0, 1.0, 3.028e-07, 0.0, 1.0, 7.051e-07, 0.0, 1.0, 3.446e-08, 0.0, 1.0, -4.655e-07, 0.0, 1.0, 7.051e-07, 0.0, 1.0, 0.0, 0.0, 1.0, 3.916e-08, 0.0, 1.0, 7.051e-07, 0.0, 1.0, -4.655e-07, 0.0, 1.0, 0.0, 0.0, 1.0, 1.24e-07, 0.0, 1.0, 3.916e-08, 0.0, 1.0, 3.028e-07, 0.0, 1.0, 1.24e-07, 0.0, 1.0, 3.446e-08, 0.0, 1.0, 7.051e-07, 0.0, 1.0, 1.24e-07, 0.0, 1.0, 7.051e-07, 0.0, 1.0, 3.916e-08, 0.0, 1.0, 0.0, 0.0, 1.0, 3.446e-08, 0.0, 1.0, 1.24e-07, 0.0, 1.0, 5.498e-08, 0.0, 1.0, 0.0, 0.0, 1.0, 0.0, 0.0, 1.0, 5.498e-08, 0.0, 1.0, 6.972e-08, 0.0, 1.0, 0.0, 0.0, 1.0, 3.028e-07, 0.0, 1.0, 6.972e-08, 0.0, 1.0, 5.498e-08, 0.0, 1.0, 1.958e-08, 0.0, 1.0, 3.028e-07, 0.0, 1.0, 6.972e-08, 0.0, 1.0, 1.958e-08, 0.0, 1.0, 6.972e-08, 0.0, 1.0, 3.028e-07, 0.0, 1.0, 3.491e-07, 0.0, 1.0, 1.24e-07, 0.0, 1.0, 3.028e-07, 0.0, 1.0, 3.491e-07, 0.0, 1.0, 3.028e-07, 0.0, 1.0, 1.958e-08, 0.0, 1.0, -1.438e-08, 0.0, 1.0, 1.958e-08, 0.0, 1.0, 3.028e-07, 0.0, 1.0, -1.438e-08, 0.0, 1.0, 1.24e-07, 0.0, 1.0, 3.491e-07, 0.0, 1.0, -1.438e-08, 0.0, 1.0, 3.491e-07, 0.0, 1.0, 1.958e-08, 0.0, 1.0, 0.0, 0.0, 1.0, 1.24e-07, 0.0, 1.0, -1.438e-08, 0.0, 1.0, 0.0, 0.0, 1.0, 1.24e-07, 0.0, 1.0, 0.0, 0.0, 1.0, 9.949e-09, 0.0, 1.0, 3.028e-07, 0.0, 1.0, 5.498e-08, 0.0, 1.0, 9.949e-09, 0.0, 1.0, 5.498e-08, 0.0, 1.0, 0.0, 0.0, 1.0, 8.185e-08, 0.0, 1.0, -1.438e-08, 0.0, 1.0, 3.028e-07, 0.0, 1.0, 8.185e-08, 0.0, 1.0, 3.028e-07, 0.0, 1.0, 9.949e-09, 0.0, 1.0, -5.809e-08, 0.0, 1.0, -1.438e-08, 0.0, 1.0, 8.185e-08, 0.0, 1.0, -6.688e-07, 0.0, 1.0, -1.438e-08, 0.0, 1.0, -5.809e-08, 0.0, 1.0, 1.672e-07, 0.0, 1.0, 0.0, 0.0, 1.0, -1.438e-08, 0.0, 1.0, 1.672e-07, 0.0, 1.0, -1.438e-08, 0.0, 1.0, -6.688e-07, 0.0, 1.0, 1.452e-08, 0.0, 1.0, 0.0, 0.0, 1.0, 0.0, 0.0, 1.0, 1.452e-08, 0.0, 1.0, 0.0, 0.0, 1.0, 1.672e-07, 0.0, 1.0, 1.452e-08, 0.0, 1.0, 0.0, 0.0, 1.0, 0.0, 0.0, 1.0, 0.0, 0.0, 1.0, 0.0, 0.0, 1.0, 1.452e-08, 0.0, 1.0, 0.0, 0.0, 1.0, 0.0, 0.0, 1.0, 0.0, 0.0, 1.0, -3.326e-07, 0.0, 1.0, -5.809e-08, 0.0, 1.0, 8.185e-08, 0.0, 1.0, -3.326e-07, 0.0, 1.0, -6.688e-07, 0.0, 1.0, -5.809e-08, 0.0, 1.0, -3.326e-07, 0.0, 1.0, 8.185e-08, 0.0, 1.0, 9.949e-09, 0.0, 1.0, -2.449e-08, 0.0, 1.0, 1.672e-07, 0.0, 1.0, -6.688e-07, 0.0, 1.0, -2.449e-08, 0.0, 1.0, -6.688e-07, 0.0, 1.0, -3.326e-07, 0.0, 1.0, -2.449e-08, 0.0, 1.0, 0.0, 0.0, 1.0, 1.452e-08, 0.0, 1.0, -2.449e-08, 0.0, 1.0, 1.452e-08, 0.0, 1.0, 1.672e-07, 0.0, 1.0, -9.101e-09, 0.0, 1.0, -3.326e-07, 0.0, 1.0, 9.949e-09, 0.0, 1.0, -9.101e-09, 0.0, 1.0, -2.449e-08, 0.0, 1.0, -3.326e-07, 0.0, 1.0, 0.0, 0.0, 1.0, -2.449e-08, 0.0, 1.0, -9.101e-09, 0.0, 1.0, 0.0, 0.0, 1.0, 0.0, 0.0, 1.0, -2.449e-08, 0.0, 1.0, 0.0, 0.0, 1.0, -2.449e-08, 0.0, 1.0, 0.0, 0.0, 1.0, 0.0, 0.0, 1.0, 0.0, 0.0, 1.0, 0.0, 0.0, 1.0, 0.0, 0.0, 1.0, 0.0, 0.0, 1.0, 0.0, 0.0, 1.0, 0.0, 0.0, 1.0, 0.0, 0.0, 1.0, 0.0, 0.0, 1.0, -1.441e-08, 0.0, 1.0, 0.0, 0.0, 1.0, -9.101e-09, 0.0, 1.0, -1.441e-08, 0.0, 1.0, -9.101e-09, 0.0, 1.0, 9.949e-09, 0.0, 1.0, -7.059e-07, 0.0, 1.0, 0.0, 0.0, 1.0, 0.0, 0.0, 1.0, -7.059e-07, 0.0, 1.0, 0.0, 0.0, 1.0, -1.441e-08, 0.0, 1.0, 0.0, 0.0, 1.0, 0.0, 0.0, 1.0, 0.0, 0.0, 1.0, 0.0, 0.0, 1.0, 0.0, 0.0, 1.0, 0.0, 0.0, 1.0, -5.041e-07, 0.0, 1.0, 0.0, 0.0, 1.0, -7.059e-07, 0.0, 1.0, -5.041e-07, 0.0, 1.0, 0.0, 0.0, 1.0, 0.0, 0.0, 1.0, -5.041e-07, 0.0, 1.0, -7.059e-07, 0.0, 1.0, -1.441e-08, 0.0, 1.0, -3.51e-08, 0.0, 1.0, 0.0, 0.0, 1.0, 0.0, 0.0, 1.0, -3.51e-08, 0.0, 1.0, 0.0, 0.0, 1.0, -5.041e-07, 0.0, 1.0, 9.109e-08, 0.0, 1.0, -5.041e-07, 0.0, 1.0, -1.441e-08, 0.0, 1.0, 9.109e-08, 0.0, 1.0, -3.51e-08, 0.0, 1.0, -5.041e-07, 0.0, 1.0, 0.0, 0.0, 1.0, -3.51e-08, 0.0, 1.0, 9.109e-08, 0.0, 1.0, -2.264e-07, 0.0, 1.0, 0.0, 0.0, 1.0, -3.51e-08, 0.0, 1.0, -2.264e-07, 0.0, 1.0, -3.51e-08, 0.0, 1.0, 0.0, 0.0, 1.0, 0.0, 0.0, 1.0, -1.441e-08, 0.0, 1.0, 9.949e-09, 0.0, 1.0, 0.0, 0.0, 1.0, 9.109e-08, 0.0, 1.0, -1.441e-08, 0.0, 1.0, 0.0, 0.0, 1.0, 9.109e-08, 0.0, 1.0, 0.0, 0.0, 1.0, 1.588e-07, 0.0, 1.0, 0.0, 0.0, 1.0, 9.109e-08, 0.0, 1.0, 1.588e-07, 0.0, 1.0, 9.109e-08, 0.0, 1.0, 0.0, 0.0, 1.0, 1.902e-08, 0.0, 1.0, -5.185e-08, 0.0, 1.0, -2.264e-07, 0.0, 1.0, 1.902e-08, 0.0, 1.0, 0.0, 0.0, 1.0, 1.588e-07, 0.0, 1.0, 1.902e-08, 0.0, 1.0, -2.264e-07, 0.0, 1.0, 0.0, 0.0, 1.0, 0.0, 0.0, 1.0, -5.185e-08, 0.0, 1.0, 1.902e-08, 0.0, 1.0, 0.0, 0.0, 1.0, -5.185e-08, 0.0, 1.0, 0.0, 0.0, 1.0, -7.22e-08, 0.0, 1.0, 0.0, 0.0, 1.0, 0.0, 0.0, 1.0, -7.22e-08, 0.0, 1.0, 0.0, 0.0, 1.0, 9.949e-09, 0.0, 1.0, -8.816e-09, 0.0, 1.0, 1.588e-07, 0.0, 1.0, 0.0, 0.0, 1.0, -8.816e-09, 0.0, 1.0, 0.0, 0.0, 1.0, -7.22e-08, 0.0, 1.0, -8.816e-09, 0.0, 1.0, 0.0, 0.0, 1.0, 1.902e-08, 0.0, 1.0, -8.816e-09, 0.0, 1.0, 1.902e-08, 0.0, 1.0, 1.588e-07, 0.0, 1.0, -7.156e-07, 0.0, 1.0, 0.0, 0.0, 1.0, -8.816e-09, 0.0, 1.0, -1.886e-08, 0.0, 1.0, 9.949e-09, 0.0, 1.0, 0.0, 0.0, 1.0, -1.886e-08, 0.0, 1.0, -7.871e-08, 0.0, 1.0, -7.156e-07, 0.0, 1.0, -1.886e-08, 0.0, 1.0, -7.156e-07, 0.0, 1.0, -8.816e-09, 0.0, 1.0, -1.886e-08, 0.0, 1.0, -8.816e-09, 0.0, 1.0, -7.22e-08, 0.0, 1.0, -1.886e-08, 0.0, 1.0, -7.22e-08, 0.0, 1.0, 9.949e-09, 0.0, 1.0, 0.0, 0.0, 1.0, -7.871e-08, 0.0, 1.0, -1.886e-08, 0.0, 1.0, 0.0, 0.0, 1.0, 0.0, 0.0, 1.0, 0.0, 0.0, 1.0, 0.0, 0.0, 1.0, 0.0, 0.0, 1.0, 0.0, 0.0, 1.0, 0.0, 0.0, 1.0, 0.0, 0.0, 1.0, 0.0, 0.0, 1.0, 0.0, 0.0, 1.0, 0.0, 0.0, 1.0, 0.0, 0.0, 1.0, 0.0, 0.0, 1.0, 0.0, 0.0, 1.0, 0.0, 0.0, 1.0, 0.0, 0.0, 1.0, 0.0, 0.0, 1.0, 0.0, 0.0, 1.0, 0.0, 0.0, 1.0, 0.0, 0.0, 1.0, 0.0, 0.0, 1.0, 0.0, 0.0, 1.0, 0.0, 0.0, 1.0, 0.0, 0.0, 1.0, 0.0, 0.0, 1.0, 0.0, 0.0, 1.0, 0.0, 0.0, 1.0, 0.0, 0.0, 1.0, 0.0, 0.0, 1.0, 0.0, 0.0, 1.0, 0.0, 0.0, 1.0, 0.0, 0.0, 1.0, 0.0, 0.0, 1.0, 0.0, 0.0, 1.0, 0.0, 0.0, 1.0, 0.0, 0.0, 1.0, 0.0, 0.0, 1.0, 0.0, 0.0, 1.0, 0.0, 0.0, 1.0, 0.0, 0.0, 1.0, 0.0, 0.0, 1.0, 0.0, 0.0, 1.0, 0.0, 0.0, -1.0, 0.0, 0.0, -1.0, 0.0, 0.0, -1.0, 0.0, 0.0, -1.0, 0.0, 0.0, -1.0, 0.0, 0.0, -1.0, 0.0, 0.0, -1.0, 0.0, 0.0, -1.0, 0.0, 0.0, -1.0, 0.0, 0.0, -1.0, 0.0, 0.0, -1.0, 0.0, 0.0, -1.0, 0.0, 0.0, -1.0, 0.0, 0.0, -1.0, 0.0, 0.0, -1.0, 0.0, 0.0, -1.0, 0.0, 0.0, -1.0, 0.0, 0.0, -1.0, 0.0, 0.0, -1.0, 0.0, 0.0, -1.0, 0.0, 0.0, -1.0, 0.0, 0.0, -1.0, 0.0, 0.0, -1.0, 0.0, 0.0, -1.0, 0.0, 0.0, -1.0, 0.0, 0.0, -1.0, 0.0, 0.0, -1.0, 0.0, 0.0, -1.0, 0.0, 0.0, -1.0, 0.0, 0.0, -1.0, 0.0, 0.0, -1.0, 0.0, 0.0, -1.0, 0.0, 0.0, -1.0, 0.0, 0.0, -1.0, 0.0, 0.0, -1.0, 0.0, 0.0, -1.0, 0.0, 0.0, -1.0, 0.0, 0.0, -1.0, 0.0, 0.0, -1.0, 0.0, 0.0, -1.0, 0.0, 0.0, -1.0, 0.0, 0.0, -1.0, 0.0, 0.0, -1.0, 0.0, 0.0, -1.0, -5.884e-09, 0.0, -1.0, 0.0, 0.0, -1.0, 0.0, 0.0, -1.0, -5.884e-09, 0.0, -1.0, 0.0, 0.0, -1.0, 0.0, 0.0, -1.0, 0.0, 0.0, -1.0, -5.884e-09, 0.0, -1.0, 0.0, 0.0, -1.0, 0.0, 0.0, -1.0, 0.0, 0.0, -1.0, 0.0, 0.0, -1.0, 0.0, 0.0, -1.0, 0.0, 0.0, -1.0, 0.0, 0.0, -1.0, 0.0, 0.0, -1.0, 0.0, 0.0, -1.0, 5.087e-08, 0.0, -1.0, 6.705e-09, 0.0, -1.0, 0.0, 0.0, -1.0, 0.0, 0.0, -1.0, 6.705e-09, 0.0, -1.0, 0.0, 0.0, -1.0, 0.0, 0.0, -1.0, 5.689e-08, 0.0, -1.0, 6.705e-09, 0.0, -1.0, 5.087e-08, 0.0, -1.0, 5.689e-08, 0.0, -1.0, 0.0, 0.0, -1.0, 6.705e-09, 0.0, -1.0, 5.689e-08, 0.0, -1.0, -5.884e-09, 0.0, -1.0, 0.0, 0.0, -1.0, 5.689e-08, 0.0, -1.0, 5.689e-08, 0.0, -1.0, 5.087e-08, 0.0, -1.0, 0.0, 0.0, -1.0, -5.884e-09, 0.0, -1.0, 5.689e-08, 0.0, -1.0, 0.0, 0.0, -1.0, 0.0, 0.0, -1.0, 5.689e-08, 0.0, -1.0, 0.0, 0.0, -1.0, 0.0, 0.0, -1.0, 5.689e-08, 0.0, -1.0, 0.0, 0.0, -1.0, -5.884e-09, 0.0, -1.0, 0.0, 0.0, -1.0, 0.0, 0.0, -1.0, 0.0, 0.0, -1.0, 0.0, 0.0, -1.0, 0.0, 0.0, -1.0, 0.0, 0.0, -1.0, 0.0, 0.0, -1.0, 7.113e-08, 0.0, -1.0, 0.0, 0.0, -1.0, 0.0, 0.0, -1.0, 7.113e-08, 0.0, -1.0, 0.0, 0.0, -1.0, 0.0, 0.0, -1.0, 7.113e-08, 0.0, -1.0, -5.884e-09, 0.0, -1.0, 0.0, 0.0, -1.0, 8.428e-09, 0.0, -1.0, 0.0, 0.0, -1.0, 7.113e-08, 0.0, -1.0, 8.428e-09, 0.0, -1.0, 8.428e-09, 0.0, -1.0, 7.113e-08, 0.0, -1.0, 5.201e-09, 0.0, -1.0, 7.113e-08, 0.0, -1.0, 0.0, 0.0, -1.0, 8.606e-09, 0.0, -1.0, 5.201e-09, 0.0, -1.0, 7.113e-08, 0.0, -1.0, 8.606e-09, 0.0, -1.0, 8.606e-09, 0.0, -1.0, 0.0, 0.0, -1.0, 0.0, 0.0, -1.0, -5.884e-09, 0.0, -1.0, 8.428e-09, 0.0, -1.0, 4.394e-08, 0.0, -1.0, 4.394e-08, 0.0, -1.0, 8.428e-09, 0.0, -1.0, 6.688e-07, 0.0, -1.0, 8.428e-09, 0.0, -1.0, 5.201e-09, 0.0, -1.0, -6.688e-07, 0.0, -1.0, 6.688e-07, 0.0, -1.0, 8.428e-09, 0.0, -1.0, -6.688e-07, 0.0, -1.0, 5.201e-09, 0.0, -1.0, 8.606e-09, 0.0, -1.0, -5.809e-08, 0.0, -1.0, -6.688e-07, 0.0, -1.0, 5.201e-09, 0.0, -1.0, -5.809e-08, 0.0, -1.0, -5.809e-08, 0.0, -1.0, 8.606e-09, 0.0, -1.0, -1.938e-06, 0.0, -1.0, 4.394e-08, 0.0, -1.0, 6.688e-07, 0.0, -1.0, -4.961e-08, 0.0, -1.0, -5.884e-09, 0.0, -1.0, 4.394e-08, 0.0, -1.0, -4.961e-08, 0.0, -1.0, -1.938e-06, 0.0, -1.0, -7.663e-08, 0.0, -1.0, -6.893e-07, 0.0, -1.0, -4.961e-08, 0.0, -1.0, 6.688e-07, 0.0, -1.0, -6.893e-07, 0.0, -1.0, 6.688e-07, 0.0, -1.0, -6.688e-07, 0.0, -1.0, -6.893e-07, 0.0, -1.0, -6.688e-07, 0.0, -1.0, -5.809e-08, 0.0, -1.0, -6.893e-07, 0.0, -1.0, -5.809e-08, 0.0, -1.0, -1.938e-06, 0.0, -1.0, -6.893e-07, 0.0, -1.0, -6.893e-07, 0.0, -1.0, -7.663e-08, 0.0, -1.0, 2.738e-07, 0.0, -1.0, 2.738e-07, 0.0, -1.0, -7.663e-08, 0.0, -1.0, 0.0, 0.0, -1.0, 0.0, 0.0, -1.0, -7.663e-08, 0.0, -1.0, 0.0, 0.0, -1.0, 0.0, 0.0, -1.0, -7.663e-08, 0.0, -1.0, 0.0, 0.0, -1.0, -4.961e-08, 0.0, -1.0, -6.893e-07, 0.0, -1.0, -3.508e-08, 0.0, -1.0, -6.893e-07, 0.0, -1.0, 2.738e-07, 0.0, -1.0, -3.508e-08, 0.0, -1.0, -3.508e-08, 0.0, -1.0, 2.738e-07, 0.0, -1.0, 1.305e-08, 0.0, -1.0, 2.738e-07, 0.0, -1.0, 0.0, 0.0, -1.0, 2.229e-07, 0.0, -1.0, 1.305e-08, 0.0, -1.0, 2.738e-07, 0.0, -1.0, 2.229e-07, 0.0, -1.0, 0.0, 0.0, -1.0, 0.0, 0.0, -1.0, 0.0, 0.0, -1.0, 2.229e-07, 0.0, -1.0, 0.0, 0.0, -1.0, 0.0, 0.0, -1.0, 1.305e-08, 0.0, -1.0, 2.229e-07, 0.0, -1.0, -9.247e-07, 0.0, -1.0, 0.0, 0.0, -1.0, 0.0, 0.0, -1.0, -9.247e-07, 0.0, -1.0, 2.229e-07, 0.0, -1.0, 0.0, 0.0, -1.0, -9.247e-07, 0.0, -1.0, -4.961e-08, 0.0, -1.0, -3.508e-08, 0.0, -1.0, -1.243e-08, 0.0, -1.0, -1.243e-08, 0.0, -1.0, -3.508e-08, 0.0, -1.0, -3.068e-07, 0.0, -1.0, -3.508e-08, 0.0, -1.0, 1.305e-08, 0.0, -1.0, 3.557e-07, 0.0, -1.0, -3.068e-07, 0.0, -1.0, -3.508e-08, 0.0, -1.0, 3.557e-07, 0.0, -1.0, -9.247e-07, 0.0, -1.0, -7.314e-08, 0.0, -1.0, -4.768e-09, 0.0, -1.0, 3.557e-07, 0.0, -1.0, 1.305e-08, 0.0, -1.0, -4.768e-09, 0.0, -1.0, 1.305e-08, 0.0, -1.0, -9.247e-07, 0.0, -1.0, -4.768e-09, 0.0, -1.0, -3.068e-07, 0.0, -1.0, 3.557e-07, 0.0, -1.0, 5.759e-08, 0.0, -1.0, -4.768e-09, 0.0, -1.0, -7.314e-08, 0.0, -1.0, 5.759e-08, 0.0, -1.0, 3.557e-07, 0.0, -1.0, -4.768e-09, 0.0, -1.0, 5.759e-08, 0.0, -1.0, 5.759e-08, 0.0, -1.0, -7.314e-08, 0.0, -1.0, 0.0, 0.0, -1.0, -4.961e-08, 0.0, -1.0, -1.243e-08, 0.0, -1.0, 0.0, 0.0, -1.0, -1.243e-08, 0.0, -1.0, -3.068e-07, 0.0, -1.0, 0.0, 0.0, -1.0, -3.068e-07, 0.0, -1.0, 5.759e-08, 0.0, -1.0, 0.0, 0.0, -1.0, 0.0, 0.0, -1.0, -3.068e-07, 0.0, -1.0, 0.0, 0.0, -1.0, 0.0, 0.0, -1.0, 5.759e-08, 0.0, -1.0, 0.0, 0.0, -1.0, 0.0, 0.0, -1.0, 5.759e-08, 0.0, -1.0, 0.0, 0.0, -1.0, 0.0, 0.0, -1.0, 5.759e-08, 0.0, -1.0, 0.0, 0.0, -1.0, 0.0, 0.0, -1.0, 0.0, 0.0, -1.0, -3.028e-07, 0.0, -1.0, 0.0, 0.0, -1.0, 0.0, 0.0, -1.0, -3.028e-07, 0.0, -1.0, 0.0, 0.0, -1.0, 0.0, 0.0, -1.0, -3.028e-07, 0.0, -1.0, 0.0, 0.0, -1.0, 0.0, 0.0, -1.0, -5.498e-08, 0.0, -1.0, -3.028e-07, 0.0, -1.0, 0.0, 0.0, -1.0, -5.498e-08, 0.0, -1.0, 0.0, 0.0, -1.0, 0.0, 0.0, -1.0, -5.498e-08, 0.0, -1.0, -5.498e-08, 0.0, -1.0, 0.0, 0.0, -1.0, 0.0, 0.0, -1.0, 0.0, 0.0, -1.0, 0.0, 0.0, -1.0, 0.0, 0.0, -1.0, 0.0, 0.0, -1.0, 0.0, 0.0, -1.0, 0.0, 0.0, -1.0, 0.0, 0.0, -1.0, 0.0, 0.0, -1.0, 0.0, 0.0, -1.0, 0.0, 0.0, -1.0, -3.028e-07, 0.0, -1.0, -1.474e-08, 0.0, -1.0, -3.028e-07, 0.0, -1.0, -5.498e-08, 0.0, -1.0, -1.474e-08, 0.0, -1.0, -5.498e-08, 0.0, -1.0, 0.0, 0.0, -1.0, -1.474e-08, 0.0, -1.0, -1.474e-08, 0.0, -1.0, 0.0, 0.0, -1.0, -3.939e-09, 0.0, -1.0, 0.0, 0.0, -1.0, 0.0, 0.0, -1.0, -1.145e-07, 0.0, -1.0, -3.939e-09, 0.0, -1.0, 0.0, 0.0, -1.0, -1.145e-07, 0.0, -1.0, 0.0, 0.0, -1.0, 0.0, 0.0, -1.0, 0.0, 0.0, -1.0, -1.145e-07, 0.0, -1.0, 0.0, 0.0, -1.0, 0.0, 0.0, -1.0, -3.939e-09, 0.0, -1.0, -1.145e-07, 0.0, -1.0, -7.657e-09, 0.0, -1.0, 0.0, 0.0, -1.0, 0.0, 0.0, -1.0, -7.657e-09, 0.0, -1.0, -1.145e-07, 0.0, -1.0, 0.0, 0.0, -1.0, -7.657e-09, 0.0, -1.0, 0.0, 0.0, -1.0, -1.474e-08, 0.0, -1.0, 0.0, 0.0, -1.0, -1.474e-08, 0.0, -1.0, -3.939e-09, 0.0, -1.0, 0.0, 0.0, -1.0, -7.657e-09, 0.0, -1.0, 3.34e-08, 0.0, -1.0, -2.56e-08, 0.0, -1.0, 0.0, 0.0, -1.0, -3.939e-09, 0.0, -1.0, -2.56e-08, 0.0, -1.0, -3.939e-09, 0.0, -1.0, -7.657e-09, 0.0, -1.0, -2.56e-08, 0.0, -1.0, 0.0, 0.0, -1.0, -2.56e-08, 0.0, -1.0, -1.127e-07, 0.0, -1.0, -2.56e-08, 0.0, -1.0, 3.34e-08, 0.0, -1.0, -1.127e-07, 0.0, -1.0, -1.127e-07, 0.0, -1.0, 3.34e-08, 0.0, -1.0, 6.918e-07, 0.0, -1.0, 6.918e-07, 0.0, -1.0, 3.34e-08, 0.0, -1.0, 6.209e-08, 0.0, -1.0, 6.209e-08, 0.0, -1.0, 3.34e-08, 0.0, -1.0, 0.0, 0.0, -1.0, 0.0, 0.0, -1.0, -1.127e-07, 0.0, -1.0, 0.0, 0.0, -1.0, -1.127e-07, 0.0, -1.0, 6.918e-07, 0.0, -1.0, 0.0, 0.0, -1.0, 6.918e-07, 0.0, -1.0, 6.209e-08, 0.0, -1.0, 0.0, 0.0, -1.0, 0.0, 0.0, -1.0, 6.918e-07, 0.0, -1.0, 0.0, 0.0, -1.0, 0.0, 0.0, -1.0, 6.209e-08, 0.0, -1.0, 0.0, 0.0, -1.0, 0.0, 0.0, -1.0, 0.0, 0.0, -1.0, 0.0, 0.0, -1.0, 0.0, 0.0, -1.0, 0.0, 0.0, -1.0, 0.0, 0.0, -1.0, 0.0, 0.0, -1.0, 0.0, 0.0, -1.0, 0.0, 0.0, -1.0, 0.0, 0.0, -1.0, 0.0, 0.0, -1.0, 0.0, 0.0, -1.0, 0.0, 0.0, -1.0, 0.0, 0.0, -1.0, 0.0, 0.0, -1.0, 0.0, 0.0, -1.0, -5.884e-09, 0.0, -1.0, 0.0, 0.0, -1.0, -5.884e-09, 0.0, -1.0, -4.961e-08, 0.0, -1.0, 0.0, 0.0, -1.0, -4.961e-08, 0.0, -1.0, 0.0, 0.0, -1.0, 0.0, 0.0, -1.0, 0.0, 0.0, -1.0, 0.0, 0.0, -1.0, 0.0, 0.0, -1.0, 0.0, 0.0, -1.0, 0.0, 0.0, -1.0, 0.0, 0.0, -1.0, 0.0, 0.0, -1.0, 0.0, 0.0, -1.0, 0.0, 0.0, -1.0, 0.0, 0.0, -1.0, 0.0, 0.0, -1.0, 0.0, 0.0, -1.0, 0.0, 0.0, -1.0, 0.0, 0.0, -1.0, 0.0, 0.0, -1.0, 0.0, 0.0, -1.0, 0.0, 0.0, -1.0, 0.0, 0.0, -1.0, 0.0, 0.0, -1.0, 0.0, 0.0, -1.0, 0.0, 0.0, -1.0, 0.0, -1.0, 0.0, 0.0, -1.0, 0.0, 0.0, -1.0, 0.0, 0.0, -1.0, 0.0, 0.0, -1.0, 0.0, 0.0, -1.0, 0.0, 0.0, 1.0, 0.0, 0.0, 1.0, 0.0, 0.0, 1.0, 0.0, 0.0, 1.0, 0.0, 0.0, 1.0, 0.0, 0.0, 1.0, 0.0, 0.0, 1.0, 0.0, 0.0, 1.0, 0.0, 0.0, 1.0, 0.0, 0.0, 1.0, 0.0, 0.0, 1.0, 0.0, 0.0, 1.0, 0.0, 0.0, 1.0, 0.0, 0.0, 1.0, 0.0, 0.0, 1.0, 0.0, 0.0, 1.0, 0.0, 0.0, 1.0, 0.0, 0.0, 1.0, 0.0, 0.0, 1.0, 0.0, 0.0, 1.0, 0.0, 0.0, 1.0, 0.0, 0.0, 1.0, 0.0, 0.0, 1.0, 0.0, 0.0, 1.0, 0.0, 0.0, 1.0, 0.0, 0.0, 1.0, 0.0, 0.0, 1.0, 0.0, 0.0, 1.0, 0.0, 0.0, 1.0, 0.0, 0.0, 1.0, 0.0, 0.0, 1.0, 0.0, 0.0, 1.0, 0.0, 0.0, 1.0, 0.0, 0.0, 1.0, 0.0, 0.0, 1.0, 0.0, 0.0, 1.0, 0.0, 0.0, 1.0, 0.0, 0.0, 1.0, 0.0, 0.0, 1.0, 0.0, 0.0, 1.0, 0.0, 0.0, 1.0, 0.0, 0.0, 1.0, 0.0, 0.0, 1.0, 0.0, 0.0, 1.0, 0.0, 0.0, 1.0, 0.0, 0.0, 1.0, 0.0, 0.0, 1.0, 0.0, 0.0, 1.0, 0.0, 0.0, 1.0, 0.0, 0.0, 1.0, 0.0, 0.0, 1.0, 0.0, 0.0, 1.0, 0.0, 0.0, 1.0, 0.0, 0.0, 1.0, 0.0, 0.0, 1.0, 0.0, 0.0, 1.0, 0.0, 0.0, 1.0, 0.0, 0.0, 1.0, 0.0, 0.0, 1.0, 0.0, 0.0, 1.0, 0.0, 0.0, 1.0, 0.0, 0.0, 1.0, 0.0, 0.0, 1.0, 0.0, 0.0, 1.0, 0.0, 0.0, 1.0, 0.0, 0.0, 1.0, 0.0, 0.0, 1.0, 0.0, 0.0, 1.0, 0.0, 0.0, 1.0, 0.0, 0.0, 1.0, 0.0, 0.0, 1.0, 0.0, 0.0, 1.0, 0.0, 0.0, 1.0, 0.0, 0.0, 1.0, 0.0, 0.0, 1.0, 0.0, 0.0, 1.0, 0.0, 0.0, 1.0, 0.0, 0.0, 1.0, 0.0, 0.0, 1.0, 0.0, 0.0, 1.0, 0.0, 0.0, 1.0, 0.0, 0.0, 1.0, 0.0, 0.0, 1.0, 0.0, 0.0, 1.0, 0.0, 0.0, 1.0, 0.0, 0.0, 1.0, 0.0, 0.0, 1.0, 0.0, 0.0, 1.0, 0.0, 0.0, 1.0, 0.0, 0.0, 1.0, 0.0, 0.0, 1.0, 0.0, 0.0, 1.0, 0.0, 0.0, 1.0, 0.0, 0.0, 1.0, 0.0, 0.0, 1.0, 0.0, 0.0, 1.0, 0.0, 0.0, 1.0, 0.0, 0.0, 1.0, 0.0, 0.0, 1.0, 0.0, 0.0, 1.0, 0.0, 0.0, 1.0, 0.0, 0.0, 1.0, 0.0, 0.0, 1.0, 0.0, 0.0, 1.0, 0.0, 0.0, 1.0, 0.0, 0.0, 1.0, 0.0, 0.0, 1.0, 0.0, 0.0, 1.0, 0.0, 0.0, 1.0, 0.0, 0.0, 1.0, 0.0, 0.0, 1.0, 0.0, 0.0, 1.0, 0.0, 0.0, 1.0, 0.0, 0.0, 1.0, 0.0, 0.0, 1.0, 0.0, 0.0, 1.0, 0.0, 0.0, 1.0, 0.0, 0.0, 1.0, 0.0, 0.0, 1.0, 0.0, 0.0, 1.0, 0.0, 0.0, 1.0, 0.0, 0.0, 1.0, 0.0, 0.0, 1.0, 0.0, 0.0, 1.0, 0.0, 0.0, 1.0, 0.0, 0.0, 1.0, 0.0, 0.0, 1.0, 0.0, 0.0, 1.0, 0.0, 0.0, 1.0, 0.0, 0.0, 1.0, 0.0, 0.0, 1.0, 0.0, 0.0, 1.0, 0.0, 0.0, 1.0, 0.0, 0.0, 1.0, 0.0, 0.0, 1.0, 0.0, 0.0, 1.0, 0.0, 0.0, 1.0, 0.0, 0.0, 1.0, 0.0, 0.0, 1.0, 0.0, 0.0, 1.0, 0.0, 0.0, 1.0, 0.0, 0.0, 1.0, 0.0, 0.0, 1.0, 0.0, 0.0, 1.0, 0.0, 0.0, 1.0, 0.0, 0.0, 1.0, 0.0, 0.0, 1.0, 0.0, 0.0, 1.0, 0.0, 0.0, 1.0, 0.0, 0.0, 1.0, 0.0, 0.0, 1.0, 0.0, 0.0, 1.0, 0.0, 0.0, 1.0, 0.0, 0.0, 1.0, 0.0, 0.0, 1.0, 0.0, 0.0, 1.0, 0.0, 0.0, 1.0, 0.0, 0.0, 1.0, 0.0, 0.0, 1.0, 0.0, 0.0, 1.0, 0.0, 0.0, 1.0, 0.0, 0.0, 1.0, 0.0])] * 3)])

# ---- objects
ob_wall_001 = bpy.data.objects.new('Wall.001', me_wall_001)

# ---- transforms, parenting, visibility, modifiers, constraints
ob_wall_001.location = (0.0, 0.0, 0.0)
ob_wall_001.rotation_euler = (1.571, -0.0, 0.0)
ob_wall_001.lineart.crease_threshold = 0.0

# ---- collection membership
scene.collection.objects.link(ob_wall_001)

# ---- scene / render settings (as saved in the file)
scene.frame_start = 1; scene.frame_end = 250; scene.frame_set(1)
scene.render.engine = 'CYCLES'
scene.render.resolution_percentage = 50
scene.render.dither_intensity = 0.0
scene.cycles.use_denoising = False
scene.cycles.samples = 128
scene.cycles.sampling_pattern = 'TABULATED_SOBOL'
scene.cycles.use_adaptive_sampling = False
scene.cycles.use_light_tree = False
scene.view_settings.view_transform = 'Standard'
bpy.context.view_layer.update()

# ---- added for rendering (the .blend has no active camera and no usable light): camera, sun
cam_auto = bpy.data.cameras.new('AutoCamera')
cam_auto.lens = 50.0
cam_auto.sensor_width = 36.0
cam_auto.clip_end = 1000.0
ob_auto_camera = bpy.data.objects.new('AutoCamera', cam_auto)
scene.collection.objects.link(ob_auto_camera)
ob_auto_camera.location = (2.97802, -3.57362, 3.28241)
ob_auto_camera.rotation_euler = (1.09748, -7.21219e-08, 0.694738)
scene.camera = ob_auto_camera
light_auto_sun = bpy.data.lights.new('AutoSun', 'SUN')
light_auto_sun.energy = 3.0
light_auto_sun.angle = 0.0523599
ob_auto_sun = bpy.data.objects.new('AutoSun', light_auto_sun)
scene.collection.objects.link(ob_auto_sun)
ob_auto_sun.rotation_euler = (0.872665, 0.174533, 0.523599)
bpy.context.view_layer.update()
